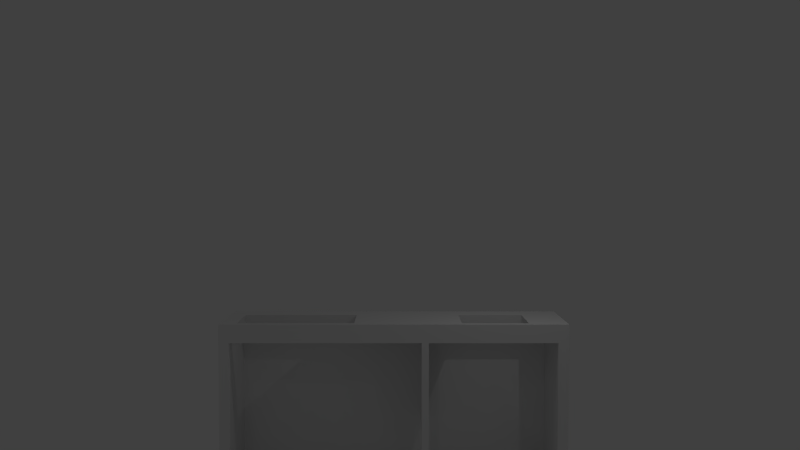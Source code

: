 # Source: apartment.blend  (saved by Blender 2.71.0; exported with 4.5.12 LTS)
import bpy
from mathutils import Matrix  # noqa: F401  (used for matrix-valued properties, if any)

bpy.ops.wm.read_factory_settings(use_empty=True)
scene = bpy.context.scene
scene.name = 'Scene'

# ---- collections
col_collection_1 = bpy.data.collections.new('Collection 1'); scene.collection.children.link(col_collection_1)

# ---- materials (node trees are filled in below, after node groups)
mat_tilefloor = bpy.data.materials.new('TileFloor')
mat_tilefloor.alpha_threshold = 0.0
mat_tilefloor.use_transparent_shadow = False
mat_tilefloor.roughness = 0.5
mat_tilefloor.line_color = (0.0, 0.0, 0.0, 1.0)
mat_wall = bpy.data.materials.new('Wall')
mat_wall.alpha_threshold = 0.0
mat_wall.use_transparent_shadow = False
mat_wall.roughness = 0.5
mat_wall.line_color = (0.0, 0.0, 0.0, 1.0)
mat_woodenfloor = bpy.data.materials.new('WoodenFloor')
mat_woodenfloor.alpha_threshold = 0.0
mat_woodenfloor.use_transparent_shadow = False
mat_woodenfloor.roughness = 0.5
mat_woodenfloor.line_color = (0.0, 0.0, 0.0, 1.0)
mat_bathroomfloor = bpy.data.materials.new('BathroomFloor')
mat_bathroomfloor.alpha_threshold = 0.0
mat_bathroomfloor.use_transparent_shadow = False
mat_bathroomfloor.roughness = 0.5
mat_bathroomfloor.line_color = (0.0, 0.0, 0.0, 1.0)
mat_bathroomwal = bpy.data.materials.new('BathroomWal')
mat_bathroomwal.alpha_threshold = 0.0
mat_bathroomwal.use_transparent_shadow = False
mat_bathroomwal.roughness = 0.5
mat_bathroomwal.line_color = (0.0, 0.0, 0.0, 1.0)

# ---- material node trees

# ---- world
world_world = bpy.data.worlds.new('World'); scene.world = world_world
world_world.color = (0.05088, 0.05088, 0.05088)
world_world.use_sun_shadow = False
world_world.sun_shadow_jitter_overblur = 0.0
world_world.cycles.sampling_method = 'MANUAL'
world_world.cycles.sample_map_resolution = 256

# ---- cameras
cam_camera = bpy.data.cameras.new('Camera')
cam_camera.clip_end = 100.0
cam_camera.lens = 35.0
cam_camera.sensor_width = 32.0
cam_camera.sensor_height = 18.0
cam_camera.ortho_scale = 7.314
cam_camera.dof.focus_distance = 0.0
cam_camera.dof.aperture_fstop = 128.0

# ---- lights
light_lamp = bpy.data.lights.new('Lamp', 'POINT')
light_lamp.transmission_factor = 0.0
light_lamp.cutoff_distance = 30.0
light_lamp.energy = 100.0
light_lamp.shadow_buffer_clip_start = 1.001
light_lamp.shadow_soft_size = 0.1
light_lamp.shadow_maximum_resolution = 0.006
light_lamp.use_absolute_resolution = True
light_lamp.cycles.use_multiple_importance_sampling = False

# ---- meshes
me_cube_002 = bpy.data.meshes.new('Cube.002')
me_cube_002.from_pydata([(-1.0, -1.0, -1.0), (-1.0, 1.0, -1.0), (1.0, 1.0, -1.0), (1.0, -1.0, -1.0), (-1.0, -1.0, 1.0), (-1.0, 1.0, 1.0), (1.0, 1.0, 1.0), (1.0, -1.0, 1.0)], [], [(4, 5, 1, 0), (5, 6, 2, 1), (6, 7, 3, 2), (7, 4, 0, 3), (0, 1, 2, 3), (7, 6, 5, 4)])
me_cube_002.use_remesh_preserve_volume = False
me_cube_002.use_remesh_preserve_attributes = False
me_cube_002.use_mirror_vertex_groups = False
me_cube_002.update()
me_cube_001 = bpy.data.meshes.new('Cube.001')
me_cube_001.from_pydata([(-0.5, 6.764, -0.5), (1.189, 6.764, -0.5), (-0.5, 6.764, 0.5), (-0.5, 7.917, -0.5), (1.189, 7.917, -0.5), (-0.5, 7.917, 0.5), (1.189, 7.917, 0.5), (-0.5, 9.022, -0.5), (1.189, 9.022, -0.5), (-0.5, 9.022, 0.5), (1.189, 9.022, 0.5), (-0.5, 9.869, -0.5), (1.189, 9.869, -0.5), (1.189, 9.869, 0.5), (-0.5, 10.69, -0.5), (1.189, 10.69, -0.5), (2.337, 6.764, -0.5), (2.337, 6.764, 0.5), (2.337, 7.917, -0.5), (2.337, 7.917, 0.5), (2.337, 9.022, -0.5), (2.337, 9.022, 0.5), (2.337, 9.869, -0.5), (2.337, 9.869, 0.5), (2.337, 10.69, -0.5), (3.988, 6.764, -0.5), (3.988, 7.917, -0.5), (3.988, 9.022, -0.5), (3.988, 9.022, 0.5), (3.988, 9.869, -0.5), (3.988, 9.869, 0.5), (3.988, 10.69, -0.5), (4.347, 6.764, -0.5), (4.347, 6.764, 0.5), (4.347, 7.917, -0.5), (4.347, 9.022, -0.5), (4.347, 9.869, -0.5), (4.347, 9.869, 0.5), (4.347, 10.69, -0.5), (4.347, 10.69, 0.5), (8.028, 6.764, -0.5), (8.028, 7.917, -0.5), (8.028, 7.917, 0.5), (8.028, 9.022, -0.5), (8.028, 9.022, 0.5), (8.028, 9.869, -0.5), (8.028, 9.869, 0.5), (8.028, 10.69, -0.5), (8.028, 10.69, 0.5), (-0.5, 6.362, -0.5), (1.189, 6.362, -0.5), (-0.5, 6.362, 0.5), (2.337, 6.362, -0.5), (2.337, 6.362, 0.5), (3.988, 6.362, -0.5), (4.347, 6.362, -0.5), (8.028, 6.362, -0.5), (-0.9115, 6.764, -0.5), (-0.9115, 7.917, -0.5), (-0.9115, 9.022, -0.5), (-0.9115, 9.022, 0.5), (-0.9115, 9.869, -0.5), (-0.9115, 6.362, -0.5), (-0.9115, 6.362, 0.5), (8.5, 6.764, -0.5), (8.5, 7.917, -0.5), (8.5, 9.022, -0.5), (8.5, 9.022, 0.5), (8.5, 9.869, -0.5), (8.5, 9.869, 0.5), (8.5, 10.69, -0.5), (8.5, 10.69, 0.5), (8.5, 6.362, -0.5), (-0.5, 11.03, -0.5), (1.189, 11.03, -0.5), (2.337, 11.03, -0.5), (2.337, 11.03, 0.5), (3.988, 11.03, -0.5), (4.347, 11.03, -0.5), (8.028, 11.03, -0.5), (8.028, 11.03, 0.5), (8.5, 11.03, -0.5), (8.5, 11.03, 0.5), (3.451, 11.06, -0.5), (3.81, 11.06, -0.5), (8.016, 11.06, -0.5), (8.016, 11.06, 0.5), (8.487, 11.06, -0.5), (8.487, 11.06, 0.5), (2.026, 10.69, -0.5), (2.026, 9.869, -0.5), (2.026, 9.869, 0.5), (2.026, 9.022, 0.5), (2.026, 9.022, -0.5), (2.026, 7.917, 0.5), (2.026, 7.917, -0.5), (2.026, 6.764, -0.5), (2.026, 6.362, -0.5), (2.026, 6.362, 0.5), (2.026, 11.03, -0.5), (-0.9597, 10.69, -0.5), (-0.9597, 10.69, 0.5), (-0.9597, 11.03, -0.5), (-6.168, 10.69, -0.5), (-6.168, 11.03, -0.5), (-6.446, 10.69, -0.5), (-6.446, 10.69, 0.5), (-6.446, 11.03, -0.5), (-6.892, 10.69, -0.5), (-6.892, 10.69, 0.5), (-6.892, 11.03, -0.5), (-0.5, 11.38, -0.5), (1.189, 11.38, -0.5), (-0.5, 11.38, 0.5), (1.189, 11.38, 0.5), (2.337, 11.38, -0.5), (2.337, 11.38, 0.5), (3.451, 11.38, -0.5), (3.451, 11.38, 0.5), (3.81, 11.38, -0.5), (3.81, 11.38, 0.5), (8.016, 11.38, -0.5), (8.016, 11.38, 0.5), (8.487, 11.38, -0.5), (8.487, 11.38, 0.5), (2.026, 11.38, -0.5), (2.026, 11.38, 0.5), (-0.9597, 11.38, -0.5), (-0.9597, 11.38, 0.5), (-6.168, 11.38, -0.5), (-6.168, 11.38, 0.5), (-6.446, 11.38, -0.5), (-6.446, 11.38, 0.5), (-6.892, 11.38, -0.5), (-0.5, 11.83, -0.5), (1.189, 11.83, -0.5), (-0.5, 11.83, 0.5), (1.189, 11.83, 0.5), (2.337, 11.83, -0.5), (2.337, 11.83, 0.5), (3.451, 11.83, -0.5), (3.451, 11.83, 0.5), (3.81, 11.83, -0.5), (3.81, 11.83, 0.5), (8.016, 11.83, -0.5), (8.016, 11.83, 0.5), (-0.9115, 11.83, -0.5), (8.487, 11.83, -0.5), (8.487, 11.83, 0.5), (2.026, 11.83, -0.5), (2.026, 11.83, 0.5), (-0.9597, 11.83, -0.5), (-0.9597, 11.83, 0.5), (-6.168, 11.83, -0.5), (-6.168, 11.83, 0.5), (-6.446, 11.83, -0.5), (-6.446, 11.83, 0.5), (-6.892, 11.83, -0.5), (-6.892, 11.83, 0.5), (-0.5, 13.91, -0.5), (1.189, 13.91, -0.5), (-0.5, 13.91, 0.5), (1.189, 13.91, 0.5), (2.337, 13.91, -0.5), (2.337, 13.91, 0.5), (3.451, 13.91, -0.5), (3.451, 13.91, 0.5), (3.81, 13.91, -0.5), (3.81, 13.91, 0.5), (8.016, 13.91, -0.5), (8.016, 13.91, 0.5), (-0.9115, 13.91, -0.5), (8.487, 13.91, -0.5), (8.487, 13.91, 0.5), (2.026, 13.91, -0.5), (2.026, 13.91, 0.5), (-0.9597, 13.91, -0.5), (-0.9597, 13.91, 0.5), (-6.168, 13.91, -0.5), (-6.168, 13.91, 0.5), (-6.446, 13.91, -0.5), (-6.446, 13.91, 0.5), (-6.892, 13.91, -0.5), (-6.892, 13.91, 0.5), (-0.5, 17.97, -0.5), (1.189, 17.97, -0.5), (-0.5, 17.97, 0.5), (1.189, 17.97, 0.5), (2.337, 17.97, -0.5), (2.337, 17.97, 0.5), (3.451, 17.97, -0.5), (3.451, 17.97, 0.5), (3.81, 17.97, -0.5), (3.81, 17.97, 0.5), (8.016, 17.97, -0.5), (8.016, 17.97, 0.5), (-0.9115, 17.97, -0.5), (8.487, 17.97, -0.5), (8.487, 17.97, 0.5), (2.026, 17.97, -0.5), (2.026, 17.97, 0.5), (-0.9597, 17.97, -0.5), (-6.168, 17.97, -0.5), (-6.168, 17.97, 0.5), (-6.446, 17.97, -0.5), (-6.446, 17.97, 0.5), (-6.892, 17.97, -0.5), (-6.892, 17.97, 0.5), (-0.5, 18.3, -0.5), (1.189, 18.3, -0.5), (2.337, 18.3, -0.5), (3.451, 18.3, -0.5), (3.81, 18.3, -0.5), (8.016, 18.3, -0.5), (-0.9115, 18.3, -0.5), (8.487, 18.3, -0.5), (8.487, 18.3, 0.5), (2.026, 18.3, -0.5), (-0.9597, 18.3, -0.5), (-6.168, 18.3, -0.5), (-6.446, 18.3, -0.5), (-6.892, 18.3, -0.5), (-6.892, 18.3, 0.5), (-0.5, 18.79, -0.5), (1.189, 18.79, -0.5), (-0.5, 18.79, 0.5), (1.189, 18.79, 0.5), (2.337, 18.79, -0.5), (2.337, 18.79, 0.5), (3.451, 18.79, -0.5), (3.451, 18.79, 0.5), (3.81, 18.79, -0.5), (3.81, 18.79, 0.5), (8.016, 18.79, -0.5), (8.016, 18.79, 0.5), (-0.9115, 18.79, 0.5), (8.487, 18.79, -0.5), (8.487, 18.79, 0.5), (2.026, 18.79, -0.5), (2.026, 18.79, 0.5), (-0.9597, 18.79, -0.5), (-0.9597, 18.79, 0.5), (-6.168, 18.79, -0.5), (-6.168, 18.79, 0.5), (-6.446, 18.79, -0.5), (-6.446, 18.79, 0.5), (-6.892, 18.79, -0.5), (-6.892, 18.79, 0.5), (1.189, 6.764, 0.5), (-0.5, 9.869, 0.5), (-0.5, 10.69, 0.5), (1.189, 10.69, 0.5), (2.337, 10.69, 0.5), (3.988, 6.764, 0.5), (3.988, 7.917, 0.5), (3.988, 10.69, 0.5), (4.347, 7.917, 0.5), (4.347, 9.022, 0.5), (8.028, 6.764, 0.5), (1.189, 6.362, 0.5), (3.988, 6.362, 0.5), (4.347, 6.362, 0.5), (8.028, 6.362, 0.5), (-0.9115, 6.764, 0.5), (-0.9115, 7.917, 0.5), (-0.9115, 9.869, 0.5), (8.5, 6.764, 0.5), (8.5, 7.917, 0.5), (8.5, 6.362, 0.5), (-0.5, 11.03, 0.5), (1.189, 11.03, 0.5), (3.988, 11.03, 0.5), (4.347, 11.03, 0.5), (3.451, 11.06, 0.5), (3.81, 11.06, 0.5), (2.026, 10.69, 0.5), (2.026, 6.764, 0.5), (2.026, 11.03, 0.5), (-0.9597, 11.03, 0.5), (-6.168, 10.69, 0.5), (-6.168, 11.03, 0.5), (-6.446, 11.03, 0.5), (-6.892, 11.03, 0.5), (2.337, 11.38, 0.5), (3.451, 11.38, 0.5), (3.81, 11.38, 0.5), (8.016, 11.38, 0.5), (-6.892, 11.38, 0.5), (2.337, 11.83, 0.5), (8.016, 11.83, 0.5), (8.487, 11.83, 0.5), (2.026, 11.83, 0.5), (-6.446, 11.83, 0.5), (-6.892, 11.83, 0.5), (2.337, 13.91, 0.5), (8.016, 13.91, 0.5), (8.487, 13.91, 0.5), (2.026, 13.91, 0.5), (-6.446, 13.91, 0.5), (-6.892, 13.91, 0.5), (-0.5, 17.97, 0.5), (1.189, 17.97, 0.5), (2.337, 17.97, 0.5), (3.451, 17.97, 0.5), (3.81, 17.97, 0.5), (8.016, 17.97, 0.5), (8.487, 17.97, 0.5), (2.026, 17.97, 0.5), (-0.9597, 17.97, 0.5), (-6.168, 17.97, 0.5), (-6.446, 17.97, 0.5), (-6.892, 17.97, 0.5), (2.337, 10.69, 19.67), (2.337, 6.764, 19.67), (1.189, 10.69, 19.67), (-0.5, 10.69, 19.67), (-0.5, 9.869, 19.67), (-0.5, 9.022, 19.67), (8.487, 18.3, 0.5), (-0.5, 7.917, 19.67), (1.189, 6.764, 19.67), (-0.5, 6.764, 19.67), (-6.892, 18.3, 0.5), (-0.5, 18.79, 0.5), (1.189, 18.79, 0.5), (2.337, 18.79, 0.5), (3.451, 18.79, 0.5), (3.81, 18.79, 0.5), (8.016, 18.79, 0.5), (8.487, 18.79, 0.5), (2.026, 18.79, 0.5), (-0.9597, 18.79, 0.5), (-6.168, 18.79, 0.5), (-6.446, 18.79, 0.5), (-6.892, 18.79, 0.5), (-0.5, 6.764, 6.045), (1.189, 6.764, 6.045), (-0.5, 7.917, 6.045), (-0.5, 9.022, 6.045), (-0.5, 9.869, 6.045), (-0.5, 10.69, 6.045), (1.189, 10.69, 6.045), (2.337, 6.764, 6.045), (2.337, 10.69, 6.045), (3.988, 6.764, 6.045), (3.988, 7.917, 6.045), (3.988, 9.869, 6.045), (3.988, 10.69, 6.045), (4.347, 6.764, 6.045), (4.347, 7.917, 6.045), (4.347, 9.869, 6.045), (4.347, 10.69, 6.045), (8.028, 6.764, 6.045), (8.028, 7.917, 6.045), (8.028, 9.022, 6.045), (8.028, 9.869, 6.045), (8.028, 10.69, 6.045), (-0.5, 6.362, 6.045), (1.189, 6.362, 6.045), (2.337, 6.362, 6.045), (3.988, 6.362, 6.045), (4.347, 6.362, 6.045), (8.028, 6.362, 6.045), (-0.9115, 6.764, 6.045), (-0.9115, 7.917, 6.045), (-0.9115, 9.022, 6.045), (-0.9115, 9.869, 6.045), (-0.9115, 6.362, 6.045), (8.5, 6.764, 6.045), (8.5, 7.917, 6.045), (8.5, 9.022, 6.045), (8.5, 9.869, 6.045), (8.5, 10.69, 6.045), (8.5, 6.362, 6.045), (-0.5, 11.03, 6.045), (1.189, 11.03, 6.045), (2.337, 11.03, 6.045), (3.988, 11.03, 6.045), (4.347, 11.03, 6.045), (8.028, 11.03, 6.045), (8.5, 11.03, 6.045), (3.451, 11.06, 6.045), (3.81, 11.06, 6.045), (8.016, 11.06, 6.045), (8.487, 11.06, 6.045), (2.026, 10.69, 6.045), (2.026, 6.764, 6.045), (2.026, 6.362, 6.045), (2.026, 11.03, 6.045), (-0.9597, 10.69, 6.045), (-0.9597, 11.03, 6.045), (-6.168, 10.69, 6.045), (-6.168, 11.03, 6.045), (-6.446, 10.69, 6.045), (-6.446, 11.03, 6.045), (-6.892, 10.69, 6.045), (-6.892, 11.03, 6.045), (2.337, 11.38, 6.045), (3.451, 11.38, 6.045), (3.81, 11.38, 6.045), (8.016, 11.38, 6.045), (8.487, 11.38, 6.045), (2.026, 11.38, 6.045), (-6.446, 11.38, 6.045), (-6.892, 11.38, 6.045), (2.337, 11.83, 6.045), (8.016, 11.83, 6.045), (8.487, 11.83, 6.045), (2.026, 11.83, 6.045), (-6.446, 11.83, 6.045), (-6.892, 11.83, 6.045), (2.337, 13.91, 6.045), (8.016, 13.91, 6.045), (8.487, 13.91, 6.045), (2.026, 13.91, 6.045), (-6.446, 13.91, 6.045), (-6.892, 13.91, 6.045), (-0.5, 17.97, 6.045), (1.189, 17.97, 6.045), (2.337, 17.97, 6.045), (3.451, 17.97, 6.045), (3.81, 17.97, 6.045), (8.016, 17.97, 6.045), (8.487, 17.97, 6.045), (2.026, 17.97, 6.045), (-0.9597, 17.97, 6.045), (-6.168, 17.97, 6.045), (-6.446, 17.97, 6.045), (-6.892, 17.97, 6.045), (8.487, 18.3, 6.045), (-6.892, 18.3, 6.045), (-0.5, 18.79, 6.045), (1.189, 18.79, 6.045), (2.337, 18.79, 6.045), (3.451, 18.79, 6.045), (3.81, 18.79, 6.045), (8.016, 18.79, 6.045), (8.487, 18.79, 6.045), (2.026, 18.79, 6.045), (-0.9597, 18.79, 6.045), (-6.168, 18.79, 6.045), (-6.446, 18.79, 6.045), (-6.892, 18.79, 6.045), (3.988, 6.764, 19.67), (3.988, 7.917, 19.67), (3.988, 9.022, 19.67), (3.988, 9.869, 19.67), (3.988, 10.69, 19.67), (4.347, 6.764, 19.67), (4.347, 7.917, 19.67), (4.347, 9.022, 19.67), (4.347, 9.869, 19.67), (4.347, 10.69, 19.67), (8.028, 6.764, 19.67), (8.028, 7.917, 19.67), (8.028, 9.022, 19.67), (8.028, 9.869, 19.67), (8.028, 10.69, 19.67), (-0.5, 6.362, 19.67), (1.189, 6.362, 19.67), (2.337, 6.362, 19.67), (3.988, 6.362, 19.67), (4.347, 6.362, 19.67), (8.028, 6.362, 19.67), (-0.9115, 6.764, 19.67), (-0.9115, 7.917, 19.67), (-0.9115, 9.022, 19.67), (-0.9115, 9.869, 19.67), (-0.9115, 6.362, 19.67), (8.5, 6.764, 19.67), (8.5, 7.917, 19.67), (8.5, 9.022, 19.67), (8.5, 9.869, 19.67), (8.5, 10.69, 19.67), (8.5, 6.362, 19.67), (-0.5, 11.03, 19.67), (1.189, 11.03, 19.67), (2.337, 11.03, 19.67), (3.988, 11.03, 19.67), (4.347, 11.03, 19.67), (8.028, 11.03, 19.67), (8.5, 11.03, 19.67), (3.451, 11.06, 19.67), (3.81, 11.06, 19.67), (8.016, 11.06, 19.67), (8.487, 11.06, 19.67), (2.026, 10.69, 19.67), (2.026, 6.764, 19.67), (2.026, 6.362, 19.67), (2.026, 11.03, 19.67), (-0.9597, 10.69, 19.67), (-0.9597, 11.03, 19.67), (-6.168, 10.69, 19.67), (-6.168, 11.03, 19.67), (-6.446, 10.69, 19.67), (-6.446, 11.03, 19.67), (-6.892, 10.69, 19.67), (-6.892, 11.03, 19.67), (2.337, 11.38, 19.67), (3.451, 11.38, 19.67), (3.81, 11.38, 19.67), (8.016, 11.38, 19.67), (8.487, 11.38, 19.67), (2.026, 11.38, 19.67), (-6.446, 11.38, 19.67), (-6.892, 11.38, 19.67), (2.337, 11.83, 19.67), (8.016, 11.83, 19.67), (8.487, 11.83, 19.67), (2.026, 11.83, 19.67), (-6.446, 11.83, 19.67), (-6.892, 11.83, 19.67), (2.337, 13.91, 19.67), (8.016, 13.91, 19.67), (8.487, 13.91, 19.67), (2.026, 13.91, 19.67), (-6.446, 13.91, 19.67), (-6.892, 13.91, 19.67), (-0.5, 17.97, 19.67), (1.189, 17.97, 19.67), (2.337, 17.97, 19.67), (3.451, 17.97, 19.67), (3.81, 17.97, 19.67), (8.016, 17.97, 19.67), (8.487, 17.97, 19.67), (2.026, 17.97, 19.67), (-0.9597, 17.97, 19.67), (-6.168, 17.97, 19.67), (-6.446, 17.97, 19.67), (-6.892, 17.97, 19.67), (8.487, 18.3, 19.67), (-6.892, 18.3, 19.67), (-0.5, 18.79, 19.67), (1.189, 18.79, 19.67), (2.337, 18.79, 19.67), (3.451, 18.79, 19.67), (3.81, 18.79, 19.67), (8.016, 18.79, 19.67), (8.487, 18.79, 19.67), (2.026, 18.79, 19.67), (-0.9597, 18.79, 19.67), (-6.168, 18.79, 19.67), (-6.446, 18.79, 19.67), (-6.892, 18.79, 19.67), (2.337, 10.69, 21.74), (2.337, 6.764, 21.74), (1.189, 10.69, 21.74), (-0.5, 10.69, 21.74), (-0.5, 9.869, 21.74), (-0.5, 9.022, 21.74), (-0.5, 7.917, 21.74), (1.189, 6.764, 21.74), (-0.5, 6.764, 21.74), (3.988, 6.764, 21.74), (3.988, 7.917, 21.74), (3.988, 9.022, 21.74), (3.988, 9.869, 21.74), (3.988, 10.69, 21.74), (4.347, 6.764, 21.74), (4.347, 7.917, 21.74), (4.347, 9.022, 21.74), (4.347, 9.869, 21.74), (4.347, 10.69, 21.74), (8.028, 6.764, 21.74), (8.028, 7.917, 21.74), (8.028, 9.022, 21.74), (8.028, 9.869, 21.74), (8.028, 10.69, 21.74), (-0.5, 6.362, 21.74), (1.189, 6.362, 21.74), (2.337, 6.362, 21.74), (3.988, 6.362, 21.74), (4.347, 6.362, 21.74), (8.028, 6.362, 21.74), (-0.9115, 6.764, 21.74), (-0.9115, 7.917, 21.74), (-0.9115, 9.022, 21.74), (-0.9115, 9.869, 21.74), (-0.9115, 6.362, 21.74), (8.5, 6.764, 21.74), (8.5, 7.917, 21.74), (8.5, 9.022, 21.74), (8.5, 9.869, 21.74), (8.5, 10.69, 21.74), (8.5, 6.362, 21.74), (-0.5, 11.03, 21.74), (1.189, 11.03, 21.74), (2.337, 11.03, 21.74), (3.988, 11.03, 21.74), (4.347, 11.03, 21.74), (8.028, 11.03, 21.74), (8.5, 11.03, 21.74), (3.451, 11.06, 21.74), (3.81, 11.06, 21.74), (8.016, 11.06, 21.74), (8.487, 11.06, 21.74), (2.026, 10.69, 21.74), (2.026, 6.764, 21.74), (2.026, 6.362, 21.74), (2.026, 11.03, 21.74), (-0.9597, 10.69, 21.74), (-0.9597, 11.03, 21.74), (-6.168, 10.69, 21.74), (-6.168, 11.03, 21.74), (-6.446, 10.69, 21.74), (-6.446, 11.03, 21.74), (-6.892, 10.69, 21.74), (-6.892, 11.03, 21.74), (2.337, 11.38, 21.74), (3.451, 11.38, 21.74), (3.81, 11.38, 21.74), (8.016, 11.38, 21.74), (8.487, 11.38, 21.74), (2.026, 11.38, 21.74), (-6.446, 11.38, 21.74), (-6.892, 11.38, 21.74), (2.337, 11.83, 21.74), (8.016, 11.83, 21.74), (8.487, 11.83, 21.74), (2.026, 11.83, 21.74), (-6.446, 11.83, 21.74), (-6.892, 11.83, 21.74), (2.337, 13.91, 21.74), (8.016, 13.91, 21.74), (8.487, 13.91, 21.74), (2.026, 13.91, 21.74), (-6.446, 13.91, 21.74), (-6.892, 13.91, 21.74), (-0.5, 17.97, 21.74), (1.189, 17.97, 21.74), (2.337, 17.97, 21.74), (3.451, 17.97, 21.74), (3.81, 17.97, 21.74), (8.016, 17.97, 21.74), (8.487, 17.97, 21.74), (2.026, 17.97, 21.74), (-0.9597, 17.97, 21.74), (-6.168, 17.97, 21.74), (-6.446, 17.97, 21.74), (-6.892, 17.97, 21.74), (-0.5, 18.3, 21.74), (1.189, 18.3, 21.74), (2.337, 18.3, 21.74), (3.451, 18.3, 21.74), (3.81, 18.3, 21.74), (8.016, 18.3, 21.74), (8.487, 18.3, 21.74), (2.026, 18.3, 21.74), (-0.9597, 18.3, 21.74), (-6.168, 18.3, 21.74), (-6.446, 18.3, 21.74), (-6.892, 18.3, 21.74), (-0.5, 18.79, 21.74), (1.189, 18.79, 21.74), (2.337, 18.79, 21.74), (3.451, 18.79, 21.74), (3.81, 18.79, 21.74), (8.016, 18.79, 21.74), (8.487, 18.79, 21.74), (2.026, 18.79, 21.74), (-0.9597, 18.79, 21.74), (-6.168, 18.79, 21.74), (-6.446, 18.79, 21.74), (-6.892, 18.79, 21.74), (7.318, 10.69, -0.5), (7.318, 9.869, -0.5), (7.318, 9.869, 0.5), (7.318, 9.022, 0.5), (7.318, 9.022, -0.5), (7.318, 7.917, 0.5), (7.318, 7.917, -0.5), (7.318, 6.764, -0.5), (7.318, 6.362, -0.5), (7.318, 11.03, -0.5), (7.318, 11.03, 0.5), (6.768, 11.06, -0.5), (6.768, 11.38, -0.5), (6.768, 11.38, 0.5), (6.768, 11.83, -0.5), (6.768, 11.83, 0.5), (6.768, 13.91, -0.5), (6.768, 13.91, 0.5), (6.768, 17.97, -0.5), (6.768, 17.97, 0.5), (6.768, 18.3, -0.5), (6.768, 18.79, -0.5), (6.768, 18.79, 0.5), (7.318, 10.69, 0.5), (7.318, 6.764, 0.5), (7.318, 6.362, 0.5), (6.768, 11.06, 0.5), (6.768, 11.38, 0.5), (6.768, 17.97, 0.5), (6.768, 18.79, 0.5), (7.318, 10.69, 6.045), (7.318, 6.764, 6.045), (7.318, 6.362, 6.045), (7.318, 11.03, 6.045), (6.768, 11.06, 6.045), (6.768, 11.38, 6.045), (6.768, 17.97, 6.045), (6.768, 18.79, 6.045), (7.318, 10.69, 19.67), (7.318, 6.764, 19.67), (7.318, 6.362, 19.67), (7.318, 11.03, 19.67), (6.768, 11.06, 19.67), (6.768, 11.38, 19.67), (6.768, 17.97, 19.67), (6.768, 18.79, 19.67), (7.318, 10.69, 21.74), (7.318, 6.764, 21.74), (7.318, 6.362, 21.74), (7.318, 11.03, 21.74), (6.768, 11.06, 21.74), (6.768, 11.38, 21.74), (6.768, 17.97, 21.74), (6.768, 18.3, 21.74), (6.768, 18.79, 21.74)], [], [(93, 90, 22, 20), (25, 32, 55, 54), (4, 3, 7, 8), (91, 92, 21, 23), (8, 7, 11, 12), (686, 232, 327, 693), (5, 6, 10, 9), (12, 11, 14, 15), (90, 89, 24, 22), (49, 51, 63, 62), (0, 49, 62, 57), (20, 22, 29, 27), (23, 21, 28, 30), (22, 24, 31, 29), (92, 94, 19, 21), (95, 93, 20, 18), (27, 29, 36, 35), (145, 122, 286, 289), (29, 31, 38, 36), (18, 20, 27, 26), (43, 45, 68, 66), (668, 665, 45, 43), (666, 667, 44, 46), (665, 664, 47, 45), (26, 27, 35, 34), (671, 40, 56, 672), (148, 173, 296, 290), (45, 47, 70, 68), (198, 216, 318, 306), (667, 669, 42, 44), (670, 668, 43, 41), (98, 97, 52, 53), (16, 25, 54, 52), (96, 16, 52, 97), (0, 1, 50, 49), (170, 145, 289, 295), (189, 191, 303, 302), (11, 7, 59, 61), (7, 3, 58, 59), (232, 230, 326, 327), (67, 66, 68, 69), (69, 68, 70, 71), (41, 43, 66, 65), (56, 40, 64, 72), (81, 79, 85, 87), (673, 78, 84, 675), (15, 14, 73, 74), (228, 239, 330, 325), (664, 38, 78, 673), (38, 31, 77, 78), (70, 47, 79, 81), (31, 24, 75, 77), (71, 70, 81, 82), (89, 15, 74, 99), (675, 84, 119, 676), (78, 77, 83, 84), (82, 81, 87, 88), (8, 12, 90, 93), (13, 10, 92, 91), (12, 15, 89, 90), (10, 6, 94, 92), (4, 8, 93, 95), (1, 96, 97, 50), (24, 89, 99, 75), (102, 100, 103, 104), (207, 183, 299, 311), (205, 203, 309, 310), (104, 103, 105, 107), (105, 106, 109, 108), (107, 105, 108, 110), (245, 247, 334, 333), (117, 115, 138, 140), (127, 129, 153, 151), (123, 121, 144, 147), (118, 120, 143, 141), (132, 130, 154, 156), (676, 119, 142, 678), (114, 126, 150, 137), (87, 85, 121, 123), (677, 120, 285, 691), (183, 158, 293, 299), (84, 83, 117, 119), (88, 87, 123, 124), (140, 138, 163, 165), (134, 146, 171, 159), (151, 153, 178, 176), (147, 144, 169, 172), (141, 143, 168, 166), (156, 154, 179, 181), (678, 142, 167, 680), (137, 150, 175, 162), (157, 158, 183, 182), (181, 205, 310, 298), (677, 122, 145, 679), (129, 131, 155, 153), (115, 125, 149, 138), (125, 112, 135, 149), (119, 117, 140, 142), (124, 123, 147, 148), (130, 128, 152, 154), (116, 118, 141, 139), (112, 111, 134, 135), (131, 133, 157, 155), (113, 114, 137, 136), (164, 166, 191, 189), (235, 240, 241), (173, 172, 197, 198), (167, 165, 190, 192), (174, 160, 185, 199), (163, 174, 199, 188), (178, 180, 204, 202), (681, 170, 195, 683), (679, 145, 170, 681), (153, 155, 180, 178), (138, 149, 174, 163), (149, 135, 160, 174), (142, 140, 165, 167), (148, 147, 172, 173), (154, 152, 177, 179), (139, 141, 166, 164), (146, 151, 176, 171), (135, 134, 159, 160), (155, 157, 182, 180), (136, 137, 162, 161), (682, 192, 212, 684), (230, 228, 325, 326), (206, 207, 222, 221), (204, 206, 221, 220), (185, 184, 208, 209), (196, 201, 218, 214), (171, 176, 201, 196), (160, 159, 184, 185), (180, 182, 206, 204), (161, 162, 187, 186), (182, 183, 207, 206), (162, 175, 200, 187), (680, 167, 192, 682), (181, 179, 203, 205), (166, 168, 193, 191), (172, 169, 194, 197), (176, 178, 202, 201), (159, 171, 196, 184), (165, 163, 188, 190), (210, 217, 238, 227), (219, 220, 244, 242), (186, 187, 301, 300), (211, 210, 227, 229), (218, 219, 242, 240), (215, 213, 233, 236), (197, 194, 213, 215), (201, 202, 219, 218), (184, 196, 214, 208), (190, 188, 210, 211), (225, 223, 240, 235), (116, 139, 288, 283), (243, 245, 333, 332), (202, 204, 220, 219), (188, 199, 217, 210), (199, 185, 209, 217), (192, 190, 211, 212), (198, 197, 215, 216), (238, 239, 228, 227), (225, 226, 224, 223), (227, 228, 230, 229), (229, 230, 232, 231), (685, 686, 234, 233), (233, 234, 237, 236), (224, 226, 239, 238), (241, 240, 242, 243), (243, 242, 244, 245), (245, 244, 246, 247), (217, 209, 224, 238), (212, 211, 229, 231), (216, 215, 236, 237), (164, 189, 302, 294), (120, 118, 284, 285), (175, 150, 291, 297), (209, 208, 223, 224), (220, 221, 246, 244), (221, 222, 247, 246), (684, 212, 231, 685), (532, 540, 660, 652), (414, 297, 294, 411, 512, 515), (331, 332, 440, 439), (276, 248, 336, 386), (295, 289, 406, 412), (280, 281, 394, 392), (252, 255, 347, 343), (285, 284, 398, 399), (322, 311, 428, 430), (268, 266, 368, 373), (325, 330, 438, 433), (249, 250, 340, 339), (272, 271, 377, 378), (305, 295, 412, 422), (284, 283, 397, 398), (292, 298, 415, 409), (296, 306, 423, 413), (689, 262, 362, 696), (431, 439, 540, 532), (329, 328, 436, 437), (278, 280, 392, 390), (260, 261, 361, 360), (273, 274, 382, 381), (693, 327, 435, 701), (277, 270, 375, 388), (311, 299, 416, 428), (327, 326, 434, 435), (307, 297, 414, 424), (298, 310, 427, 415), (334, 322, 430, 442), (326, 325, 433, 434), (294, 302, 419, 411), (251, 275, 385, 341), (318, 329, 437, 429), (692, 305, 422, 700), (293, 287, 404, 410), (324, 323, 431, 432), (200, 175, 297, 307), (191, 193, 304, 303), (222, 207, 311, 322), (216, 237, 329, 318), (239, 226, 324, 330), (237, 234, 328, 329), (118, 116, 283, 284), (247, 222, 322, 334), (173, 198, 306, 296), (241, 243, 332, 331), (323, 331, 439, 431), (683, 195, 305, 692), (226, 225, 323, 324), (195, 170, 295, 305), (139, 164, 294, 288), (156, 181, 298, 292), (187, 200, 307, 301), (700, 422, 523, 708), (410, 404, 505, 511), (432, 431, 532, 533), (367, 357, 458, 468), (401, 407, 508, 502), (695, 348, 448, 703), (420, 421, 522, 521), (366, 365, 466, 467), (408, 402, 503, 509), (438, 432, 533, 539), (350, 351, 452, 451), (376, 388, 489, 477), (427, 426, 527, 528), (337, 338, 317, 319), (406, 400, 501, 507), (356, 355, 456, 457), (419, 420, 521, 520), (365, 364, 465, 466), (397, 405, 506, 498), (423, 429, 530, 524), (387, 359, 460, 488), (371, 372, 473, 472), (372, 380, 481, 473), (417, 418, 519, 518), (449, 444, 445, 446, 451, 450), (342, 386, 487, 313), (370, 371, 472, 471), (416, 410, 511, 517), (441, 442, 543, 542), (355, 354, 455, 456), (418, 424, 525, 519), (694, 356, 457, 702), (385, 343, 312, 486), (336, 335, 321, 320), (369, 370, 471, 470), (506, 509, 515, 512), (440, 441, 542, 541), (362, 373, 474, 463), (391, 389, 490, 492), (407, 413, 514, 508), (699, 399, 500, 707), (449, 349, 256, 254, 345, 444), (380, 384, 485, 481), (225, 235, 331, 323), (288, 294, 297, 291), (354, 353, 454, 455), (386, 336, 320, 487), (412, 406, 507, 513), (403, 409, 510, 504), (383, 379, 480, 484), (392, 394, 495, 493), (343, 347, 447, 312), (697, 378, 479, 705), (399, 398, 499, 500), (430, 428, 529, 531), (691, 285, 399, 699), (290, 296, 413, 407), (262, 268, 373, 362), (332, 333, 441, 440), (408, 509, 506, 405, 288, 291), (275, 252, 343, 385), (301, 307, 424, 418), (333, 334, 442, 441), (299, 293, 410, 416), (309, 308, 425, 426), (300, 301, 418, 417), (306, 318, 429, 423), (283, 288, 405, 397), (302, 303, 420, 419), (289, 286, 400, 406), (310, 309, 426, 427), (330, 324, 432, 438), (303, 304, 421, 420), (506, 512, 622, 616), (540, 541, 661, 660), (455, 454, 564, 565), (487, 320, 551, 597), (513, 507, 617, 623), (504, 510, 620, 614), (484, 480, 590, 594), (493, 495, 605, 603), (312, 447, 557, 544), (705, 479, 589, 713), (500, 499, 609, 610), (531, 529, 639, 651), (474, 469, 579, 584), (534, 539, 659, 654), (316, 315, 547, 548), (479, 478, 588, 589), (523, 513, 623, 633), (499, 498, 608, 609), (510, 516, 626, 620), (478, 477, 587, 588), (514, 524, 634, 624), (704, 463, 573, 712), (496, 494, 604, 606), (443, 313, 545, 553), (706, 484, 594, 714), (485, 502, 612, 595), (538, 537, 657, 658), (491, 493, 603, 601), (315, 314, 546, 547), (476, 475, 585, 586), (461, 462, 572, 571), (447, 446, 556, 557), (482, 483, 593, 592), (709, 536, 656, 718), (489, 476, 586, 599), (529, 517, 627, 639), (460, 461, 571, 570), (536, 535, 655, 656), (525, 515, 625, 635), (317, 316, 548, 549), (516, 528, 638, 626), (543, 531, 651, 663), (459, 488, 598, 569), (497, 496, 606, 607), (446, 445, 555, 556), (464, 468, 578, 574), (535, 534, 654, 655), (512, 520, 630, 622), (314, 486, 596, 546), (530, 538, 658, 646), (458, 459, 569, 568), (494, 492, 602, 604), (708, 523, 633, 716), (511, 505, 615, 621), (533, 532, 652, 653), (468, 458, 568, 578), (502, 508, 618, 612), (703, 448, 558, 711), (393, 391, 492, 494), (357, 358, 459, 458), (429, 437, 538, 530), (341, 385, 486, 314), (411, 419, 520, 512), (434, 433, 534, 535), (363, 367, 468, 464), (396, 395, 496, 497), (358, 387, 488, 459), (442, 430, 531, 543), (415, 427, 528, 516), (338, 339, 316, 317), (424, 414, 515, 525), (435, 434, 535, 536), (359, 360, 461, 460), (428, 416, 517, 529), (388, 375, 476, 489), (421, 700, 701, 435), (381, 382, 483, 482), (347, 346, 446, 447), (360, 361, 462, 461), (270, 251, 341, 314, 476, 375), (251, 270, 269, 250), (390, 392, 493, 491), (437, 436, 537, 538), (384, 401, 502, 485), (214, 218, 240), (698, 383, 484, 706), (344, 342, 313, 443), (395, 393, 494, 496), (696, 362, 463, 704), (377, 376, 477, 478), (413, 423, 524, 514), (409, 415, 516, 510), (398, 397, 498, 499), (422, 412, 513, 523), (378, 377, 478, 479), (339, 340, 315, 316), (433, 438, 539, 534), (373, 368, 469, 474), (596, 544, 587, 599), (567, 583, 591, 590), (544, 557, 588, 587), (558, 553, 571, 572), (556, 555, 560, 561), (557, 556, 561, 562), (557, 562, 589, 588), (555, 554, 559, 560), (566, 565, 581, 582), (710, 567, 590, 713), (567, 566, 582, 583), (711, 558, 572, 712), (553, 545, 570, 571), (597, 551, 569, 598), (551, 552, 568, 569), (568, 552, 574, 578), (549, 548, 577, 576), (550, 549, 576, 575), (565, 564, 580, 581), (563, 573, 584, 579), (547, 546, 586, 585), (592, 593, 610, 609), (590, 591, 595, 594), (546, 596, 599, 586), (545, 597, 598, 570), (600, 601, 603, 602), (602, 603, 605, 604), (604, 605, 607, 606), (611, 612, 618, 617), (613, 608, 616, 619), (594, 595, 612, 611), (714, 594, 611, 715), (617, 618, 624, 623), (619, 616, 622, 625), (615, 614, 620, 621), (627, 626, 638, 639), (623, 624, 634, 633), (621, 620, 626, 627), (638, 637, 649, 650), (629, 635, 647, 641), (635, 630, 642, 647), (628, 629, 641, 640), (630, 631, 643, 642), (637, 636, 648, 649), (625, 622, 630, 635), (717, 645, 657, 718), (651, 650, 662, 663), (645, 646, 658, 657), (643, 644, 656, 655), (650, 649, 661, 662), (631, 632, 644, 643), (633, 634, 646, 645), (639, 638, 650, 651), (716, 633, 645, 717), (649, 648, 660, 661), (642, 643, 655, 654), (640, 641, 653, 652), (647, 642, 654, 659), (641, 647, 659, 653), (481, 485, 595, 591), (449, 450, 560, 559), (707, 500, 610, 715), (508, 514, 624, 618), (492, 490, 600, 602), (463, 474, 584, 573), (541, 542, 662, 661), (515, 509, 619, 625), (470, 471, 581, 580), (320, 321, 552, 551), (486, 312, 544, 596), (702, 457, 567, 710), (519, 525, 635, 629), (456, 455, 565, 566), (542, 543, 663, 662), (517, 511, 621, 627), (471, 472, 582, 581), (450, 451, 561, 560), (527, 526, 636, 637), (313, 487, 597, 545), (518, 519, 629, 628), (473, 481, 591, 583), (472, 473, 583, 582), (488, 460, 570, 598), (524, 530, 646, 634), (498, 506, 616, 608), (466, 465, 575, 576), (520, 521, 631, 630), (457, 456, 566, 567), (507, 501, 611, 617), (319, 317, 549, 550), (528, 527, 637, 638), (477, 489, 599, 587), (451, 452, 562, 561), (509, 503, 613, 619), (467, 466, 576, 577), (539, 533, 653, 659), (521, 522, 632, 631), (445, 444, 554, 555), (426, 425, 439, 440), (527, 426, 440, 541), (527, 541, 540, 526), (526, 540, 439, 425), (234, 686, 693, 328), (35, 36, 665, 668), (36, 38, 664, 665), (32, 671, 672, 55), (34, 35, 668, 670), (79, 673, 675, 85), (47, 664, 673, 79), (85, 675, 676, 121), (121, 676, 678, 144), (122, 677, 691, 286), (144, 678, 680, 169), (120, 677, 679, 143), (168, 681, 683, 193), (143, 679, 681, 168), (194, 682, 684, 213), (169, 680, 682, 194), (231, 232, 686, 685), (213, 684, 685, 233), (261, 689, 696, 361), (274, 690, 698, 382), (328, 693, 701, 436), (304, 692, 700, 421), (193, 683, 692, 304), (421, 435, 536, 522), (352, 695, 703, 453), (351, 694, 702, 452), (400, 699, 707, 501), (379, 697, 705, 480), (286, 691, 699, 400), (258, 688, 695, 352), (480, 705, 713, 590), (462, 704, 712, 572), (483, 706, 714, 593), (537, 709, 718, 657), (522, 708, 716, 632), (453, 703, 711, 563), (436, 701, 709, 537), (382, 698, 706, 483), (361, 696, 704, 462), (562, 710, 713, 589), (563, 711, 712, 573), (593, 714, 715, 610), (644, 717, 718, 656), (632, 716, 717, 644), (501, 707, 715, 611), (452, 702, 710, 562), (522, 536, 709, 708), (708, 709, 701, 700), (250, 269, 374, 475, 315, 340), (314, 315, 475, 476), (128, 113, 136, 152), (177, 161, 186, 308), (308, 186, 300), (152, 136, 161, 177), (208, 214, 240, 223), (548, 547, 600, 577), (600, 547, 585, 601), (636, 628, 640, 648), (648, 640, 652, 660), (235, 241, 331), (203, 308, 309), (308, 300, 417, 425), (179, 177, 308, 203), (425, 417, 518, 526), (526, 518, 628, 636), (554, 553, 558, 559), (552, 550, 575, 574), (564, 563, 579, 580), (607, 605, 614, 615), (599, 587, 608, 613), (587, 592, 609, 608), (14, 100, 102, 73), (1, 0, 3, 4), (2, 248, 6, 5), (14, 11, 61, 100), (9, 10, 13, 249), (275, 91, 23, 252), (249, 13, 251, 250), (252, 23, 30, 255), (94, 276, 17, 19), (96, 95, 18, 16), (21, 19, 254, 28), (19, 17, 253, 254), (16, 18, 26, 25), (687, 666, 46, 48), (25, 26, 34, 32), (262, 56, 72, 268), (669, 688, 258, 42), (671, 670, 41, 40), (259, 51, 49, 50), (53, 52, 54, 260), (260, 54, 55, 261), (689, 672, 56, 262), (57, 263, 264, 58), (58, 264, 60, 59), (59, 60, 265, 61), (61, 265, 101, 100), (263, 57, 62, 63), (3, 0, 57, 58), (64, 266, 268, 72), (266, 64, 65, 267), (267, 65, 66, 67), (40, 41, 65, 64), (77, 75, 83), (271, 272, 274, 273), (280, 278, 128, 130), (270, 277, 126, 114), (104, 107, 131, 129), (674, 80, 86, 690), (76, 271, 273), (251, 13, 91, 275), (6, 248, 276, 94), (1, 4, 95, 96), (259, 50, 97, 98), (158, 287, 293), (269, 270, 114, 113), (74, 73, 111, 112), (100, 101, 279, 103), (103, 279, 106, 105), (108, 109, 282, 110), (111, 127, 146, 134), (133, 287, 158, 157), (73, 102, 127, 111), (83, 75, 115, 117), (99, 74, 112, 125), (107, 110, 133, 131), (281, 280, 130, 132), (102, 104, 129, 127), (75, 99, 125, 115), (110, 282, 287, 133), (127, 151, 146), (150, 126, 291), (132, 156, 292), (266, 267, 369, 368), (44, 42, 353, 354), (132, 292, 409, 403), (33, 256, 349, 348), (86, 80, 379, 383), (42, 258, 352, 353), (674, 272, 378, 697), (126, 277, 388, 402), (271, 76, 376, 377), (109, 106, 393, 395), (253, 17, 342, 344), (690, 86, 383, 698), (88, 124, 401, 384), (255, 30, 346, 347), (53, 260, 360, 359), (287, 282, 396, 404), (9, 249, 339, 338), (259, 98, 387, 358), (282, 109, 395, 396), (76, 273, 381, 376), (263, 63, 367, 363), (51, 259, 358, 357), (106, 279, 391, 393), (281, 132, 403, 394), (101, 265, 366, 389), (277, 76, 376, 388), (63, 51, 357, 367), (124, 290, 407, 401), (124, 148, 290), (394, 403, 504, 495), (389, 366, 467, 490), (345, 344, 443, 444), (364, 363, 464, 465), (335, 337, 319, 321), (374, 390, 491, 475), (368, 369, 470, 469), (348, 349, 449, 448), (353, 352, 453, 454), (402, 388, 489, 503), (82, 88, 384, 380), (346, 30, 37, 350, 451, 446), (279, 101, 389, 391), (267, 67, 370, 369), (248, 2, 335, 336), (687, 48, 356, 694), (269, 278, 390, 374), (46, 44, 354, 355), (67, 69, 371, 370), (2, 5, 337, 335), (254, 256, 257, 37, 30, 28), (17, 276, 386, 342), (264, 263, 363, 364), (71, 82, 380, 372), (254, 253, 344, 345), (69, 71, 372, 371), (98, 53, 359, 387), (60, 264, 364, 365), (48, 46, 355, 356), (5, 9, 338, 337), (37, 39, 351, 350), (291, 126, 402, 408), (265, 60, 365, 366), (688, 33, 348, 695), (376, 381, 482, 477), (404, 396, 497, 505), (37, 257, 667, 666), (39, 37, 666, 687), (257, 256, 669, 667), (256, 33, 688, 669), (32, 34, 670, 671), (261, 55, 672, 689), (272, 674, 690, 274), (80, 674, 697, 379), (39, 687, 694, 351), (278, 269, 113, 128), (490, 467, 577, 600), (475, 491, 601, 585), (469, 470, 580, 579), (448, 449, 559, 558), (454, 453, 563, 564), (503, 489, 599, 613), (505, 497, 607, 615), (477, 482, 592, 587), (495, 504, 614, 605), (321, 319, 550, 552), (465, 464, 574, 575), (444, 443, 553, 554)])
me_cube_001.polygons.foreach_set('material_index', [0, 0, 0, 2, 0, 0, 2, 0, 0, 0, 0, 0, 2, 0, 2, 0, 0, 0, 0, 0, 0, 0, 3, 0, 0, 0, 0, 0, 0, 3, 0, 0, 0, 0, 0, 0, 0, 0, 0, 0, 0, 0, 0, 0, 0, 0, 0, 0, 0, 0, 0, 0, 0, 0, 0, 0, 0, 0, 2, 0, 2, 0, 0, 0, 0, 0, 0, 0, 0, 0, 0, 0, 0, 0, 2, 0, 0, 2, 0, 0, 0, 0, 0, 0, 0, 0, 0, 2, 0, 0, 2, 0, 0, 2, 0, 0, 0, 0, 0, 0, 2, 0, 0, 2, 2, 0, 0, 0, 0, 0, 0, 2, 2, 0, 0, 0, 0, 0, 0, 2, 0, 0, 0, 2, 0, 0, 0, 0, 0, 0, 0, 0, 0, 2, 0, 2, 0, 2, 2, 0, 0, 0, 0, 0, 0, 0, 0, 0, 0, 0, 0, 0, 0, 0, 0, 0, 0, 0, 0, 0, 0, 0, 0, 0, 0, 0, 0, 0, 0, 0, 0, 0, 0, 0, 0, 0, 0, 0, 0, 0, 0, 0, 1, 0, 1, 1, 1, 1, 1, 0, 0, 0, 1, 1, 1, 1, 1, 0, 0, 0, 0, 1, 0, 1, 0, 1, 0, 0, 1, 1, 0, 0, 1, 1, 0, 1, 0, 0, 0, 0, 0, 0, 0, 0, 0, 0, 0, 0, 0, 0, 0, 0, 0, 0, 0, 1, 0, 0, 0, 0, 4, 1, 0, 1, 0, 4, 1, 1, 1, 1, 4, 1, 0, 1, 0, 0, 0, 0, 1, 0, 1, 0, 0, 0, 4, 1, 4, 1, 1, 0, 1, 0, 0, 0, 0, 1, 0, 0, 0, 2, 4, 1, 1, 1, 1, 1, 1, 1, 1, 0, 1, 0, 0, 0, 1, 1, 1, 0, 0, 1, 1, 0, 1, 1, 1, 1, 0, 1, 1, 0, 4, 1, 1, 1, 1, 1, 1, 1, 1, 0, 0, 0, 1, 1, 1, 1, 1, 1, 0, 0, 0, 1, 1, 0, 0, 1, 1, 1, 0, 1, 1, 0, 1, 0, 0, 0, 1, 1, 1, 0, 0, 0, 1, 0, 0, 1, 1, 0, 0, 0, 1, 0, 0, 0, 0, 4, 0, 0, 0, 1, 1, 0, 0, 0, 0, 0, 1, 1, 1, 0, 0, 0, 1, 0, 1, 1, 0, 1, 2, 1, 0, 0, 0, 1, 1, 0, 0, 1, 0, 1, 1, 1, 1, 1, 0, 0, 0, 0, 0, 0, 0, 0, 0, 0, 0, 0, 0, 0, 0, 0, 0, 0, 0, 0, 0, 0, 0, 0, 0, 0, 0, 0, 0, 0, 0, 0, 0, 0, 0, 0, 0, 0, 0, 0, 0, 0, 0, 0, 0, 0, 0, 0, 0, 0, 0, 0, 0, 0, 0, 0, 0, 0, 0, 0, 0, 0, 4, 1, 0, 0, 0, 0, 1, 0, 1, 1, 4, 1, 4, 0, 0, 0, 4, 1, 1, 1, 0, 0, 0, 0, 1, 0, 1, 4, 1, 1, 1, 1, 4, 1, 0, 0, 1, 1, 0, 0, 0, 0, 0, 0, 0, 0, 0, 0, 0, 0, 0, 0, 0, 2, 2, 2, 0, 0, 0, 0, 0, 1, 0, 1, 0, 0, 4, 4, 1, 1, 1, 4, 1, 0, 1, 0, 1, 4, 0, 1, 0, 0, 0, 0, 0, 0, 1, 4, 0, 0, 1, 0, 0, 2, 0, 0, 0, 0, 0, 0, 0, 0, 0, 1, 2, 1, 1, 0, 0, 0, 0, 0, 0, 0, 0, 2, 0, 2, 2, 2, 2, 2, 0, 2, 2, 0, 3, 0, 0, 3, 0, 0, 0, 0, 0, 0, 0, 0, 0, 0, 0, 0, 0, 0, 0, 0, 0, 0, 2, 0, 0, 0, 2, 2, 0, 0, 0, 2, 0, 0, 0, 0, 0, 0, 0, 0, 0, 0, 0, 0, 0, 0, 0, 0, 0, 0, 4, 1, 4, 1, 4, 1, 1, 1, 0, 1, 1, 0, 1, 0, 0, 1, 0, 0, 1, 0, 0, 0, 1, 0, 1, 0, 0, 0, 1, 0, 1, 0, 1, 1, 0, 4, 4, 1, 0, 0, 0, 0, 1, 4, 1, 4, 0, 1, 3, 1, 0, 0, 1, 0, 0, 0, 4, 1, 4, 1, 0, 4, 1, 0, 3, 3, 3, 3, 0, 0, 0, 1, 4, 0, 0, 1, 0, 4, 4, 1, 0, 1, 1, 1, 0, 1])
_uv = me_cube_001.uv_layers.new(name='UVMap')
_uv.uv.foreach_set('vector', [0.0, 0.0, 0.0, 0.0, 0.0, 0.0, 0.0, 0.0, 0.0, 0.0, 0.0, 0.0, 0.0, 0.0, 0.0, 0.0, 0.0, 0.0, 0.0, 0.0, 0.0, 0.0, 0.0, 0.0, -5.485, 2.801, -5.485, 3.633, -5.791, 3.632, -5.79, 2.801, 0.0, 0.0, 0.0, 0.0, 0.0, 0.0, 0.0, 0.0, 0.0, 0.0, 0.0, 0.0, 0.0, 0.0, 0.0, 0.0, -3.006, 4.719, -4.664, 4.718, -4.663, 3.633, -3.005, 3.634, 0.0, 0.0, 0.0, 0.0, 0.0, 0.0, 0.0, 0.0, 0.0, 0.0, 0.0, 0.0, 0.0, 0.0, 0.0, 0.0, 0.0, 0.0, 0.0, 0.0, 0.0, 0.0, 0.0, 0.0, 0.0, 0.0, 0.0, 0.0, 0.0, 0.0, 0.0, 0.0, 0.0, 0.0, 0.0, 0.0, 0.0, 0.0, 0.0, 0.0, -5.79, 2.801, -5.791, 3.632, -7.411, 3.632, -7.411, 2.8, 0.0, 0.0, 0.0, 0.0, 0.0, 0.0, 0.0, 0.0, -5.485, 3.633, -5.486, 4.718, -5.791, 4.717, -5.791, 3.632, 0.0, 0.0, 0.0, 0.0, 0.0, 0.0, 0.0, 0.0, 0.0, 0.0, 0.0, 0.0, 0.0, 0.0, 0.0, 0.0, 0.0, 0.0, 0.0, 0.0, 0.0, 0.0, 0.0, 0.0, 0.0, 0.0, 0.0, 0.0, 0.0, 0.0, 0.0, 0.0, 0.0, 0.0, 0.0, 0.0, 0.0, 0.0, 0.0, 0.0, 0.0, 0.0, 0.0, 0.0, 0.0, 0.0, 0.0, 0.0, 0.0, 0.0, 0.0, 0.0, 0.0, 0.0, 0.0, 0.0, -1.062, 1.858, -0.5094, 1.858, -0.5094, 2.322, -1.062, 2.322, 0.0, 0.0, 0.0, 0.0, 0.0, 0.0, 0.0, 0.0, 0.0, 0.0, 0.0, 0.0, 0.0, 0.0, 0.0, 0.0, 0.0, 0.0, 0.0, 0.0, 0.0, 0.0, 0.0, 0.0, 0.0, 0.0, 0.0, 0.0, 0.0, 0.0, 0.0, 0.0, 0.0, 0.0, 0.0, 0.0, 0.0, 0.0, 0.0, 0.0, 0.0, 0.0, 0.0, 0.0, 0.0, 0.0, 0.0, 0.0, -0.5094, 1.858, 0.2114, 1.858, 0.2114, 2.322, -0.5094, 2.322, 0.0, 0.0, 0.0, 0.0, 0.0, 0.0, 0.0, 0.0, 0.0, 0.0, 0.0, 0.0, 0.0, 0.0, 0.0, 0.0, 0.0, 0.0, 0.0, 0.0, 0.0, 0.0, 0.0, 0.0, 0.0, 0.0, 0.0, 0.0, 0.0, 0.0, 0.0, 0.0, 0.0, 0.0, 0.0, 0.0, 0.0, 0.0, 0.0, 0.0, 0.0, 0.0, 0.0, 0.0, 0.0, 0.0, 0.0, 0.0, 0.0, 0.0, 0.0, 0.0, 0.0, 0.0, 0.0, 0.0, 0.0, 0.0, 0.0, 0.0, 0.0, 0.0, 0.0, 0.0, 0.0, 0.0, 0.0, 0.0, 0.0, 0.0, 0.0, 0.0, 0.0, 0.0, 0.0, 0.0, 0.0, 0.0, 0.0, 0.0, 0.0, 0.0, 0.0, 0.0, 0.0, 0.0, 0.0, 0.0, 0.0, 0.0, 0.0, 0.0, 0.0, 0.0, 0.0, 0.0, 0.0, 0.0, 0.0, 0.0, 0.0, 0.0, 0.0, 0.0, 0.0, 0.0, 0.0, 0.0, 0.0, 0.0, 0.0, 0.0, 0.0, 0.0, 0.0, 0.0, 0.0, 0.0, 0.0, 0.0, 0.0, 0.0, 0.0, 0.0, 0.0, 0.0, 0.0, 0.0, 0.0, 0.0, 0.0, 0.0, 0.0, 0.0, 0.0, 0.0, 0.0, 0.0, 0.0, 0.0, 0.0, 0.0, 0.0, 0.0, 0.0, 0.0, 0.0, 0.0, 0.0, 0.0, 0.0, 0.0, 0.0, 0.0, 0.0, 0.0, 0.0, 0.0, 0.0, 0.0, 0.0, 0.0, 0.0, 0.0, 0.0, 0.0, 0.0, 0.0, 0.0, 0.0, 0.0, 0.0, 0.0, 0.0, 0.0, 0.0, 0.0, 0.0, 0.0, 0.0, 0.0, 0.0, 0.0, 0.0, 0.0, 0.0, 0.0, 0.0, 0.0, 0.0, 0.0, 0.0, 0.0, 0.0, 0.0, 0.0, 0.0, 0.0, 0.0, 0.0, 0.0, 0.0, 0.0, 0.0, 0.0, 0.0, 0.0, 0.0, 0.0, 0.0, 0.0, 0.0, 0.0, 0.0, 0.0, 0.0, 0.0, 0.0, 0.0, 0.0, 0.0, 0.0, 0.0, 0.0, -4.663, 2.802, -4.663, 3.633, -5.485, 3.633, -5.485, 2.801, 0.0, 0.0, 0.0, 0.0, 0.0, 0.0, 0.0, 0.0, -4.663, 3.633, -4.664, 4.718, -5.486, 4.718, -5.485, 3.633, 0.0, 0.0, 0.0, 0.0, 0.0, 0.0, 0.0, 0.0, 0.0, 0.0, 0.0, 0.0, 0.0, 0.0, 0.0, 0.0, 0.0, 0.0, 0.0, 0.0, 0.0, 0.0, 0.0, 0.0, 0.0, 0.0, 0.0, 0.0, 0.0, 0.0, 0.0, 0.0, 0.0, 0.0, 0.0, 0.0, 0.0, 0.0, 0.0, 0.0, 0.0, 0.0, 0.0, 0.0, 0.0, 0.0, 0.0, 0.0, 0.0, 0.0, 0.0, 0.0, 0.0, 0.0, 0.0, 0.0, 0.0, 0.0, 0.0, 0.0, 0.0, 0.0, 0.0, 0.0, 0.0, 0.0, 0.0, 0.0, 0.0, 0.0, 0.0, 0.0, 0.0, 0.0, 0.0, 0.0, 0.0, 0.0, 0.0, 0.0, 0.0, 0.0, 0.0, 0.0, 0.0, 0.0, 0.0, 0.0, 0.0, 0.0, 0.0, 0.0, 0.0, 0.0, 0.0, 0.0, 0.0, 0.0, 0.0, 0.0, 0.0, 0.0, 0.0, 0.0, 3.931, -5.155, 4.284, -5.155, 4.284, -4.717, 3.931, -4.717, -0.4114, -0.06316, -0.3263, -0.06316, -0.3263, 0.06891, -0.4114, 0.06891, 0.0, 0.0, 0.0, 0.0, 0.0, 0.0, 0.0, 0.0, -4.662, 1.316, -5.484, 1.316, -5.484, 0.8775, -4.662, 0.8779, 0.0, 0.0, 0.0, 0.0, 0.0, 0.0, 0.0, 0.0, 0.0, 0.0, 0.0, 0.0, 0.0, 0.0, 0.0, 0.0, 0.0, 0.0, 0.0, 0.0, 0.0, 0.0, 0.0, 0.0, 0.0, 0.0, 0.0, 0.0, 0.0, 0.0, 0.0, 0.0, 0.0, 0.0, 0.0, 0.0, 0.0, 0.0, 0.0, 0.0, 0.0, 0.0, 0.0, 0.0, 0.0, 0.0, 0.0, 0.0, 0.0, 0.0, 0.0, 0.0, 0.0, 0.0, 0.0, 0.0, 0.0, 0.0, 0.0, 0.0, 0.0, 0.0, 0.0, 0.0, 0.0, 0.0, 0.0, 0.0, 0.0, 0.0, 0.0, 0.0, 3.931, -4.717, 4.284, -4.717, 4.284, -2.672, 3.931, -2.672, -0.4114, 0.06891, -0.3263, 0.06891, -0.3263, 0.6852, -0.4114, 0.6852, 0.0, 0.0, 0.0, 0.0, 0.0, 0.0, 0.0, 0.0, -4.662, 0.8779, -5.484, 0.8775, -5.483, -1.168, -4.661, -1.167, 0.0, 0.0, 0.0, 0.0, 0.0, 0.0, 0.0, 0.0, 0.0, 0.0, 0.0, 0.0, 0.0, 0.0, 0.0, 0.0, 7.187, -5.155, 8.412, -5.155, 8.412, -4.717, 7.187, -4.717, 0.0, 0.0, 0.0, 0.0, 0.0, 0.0, 0.0, 0.0, 0.0, 0.0, 0.0, 0.0, 0.0, 0.0, 0.0, 0.0, 0.0, 0.0, 0.0, 0.0, 0.0, 0.0, 0.0, 0.0, 0.0, 0.0, 0.0, 0.0, 0.0, 0.0, 0.0, 0.0, 0.0, 0.0, 0.0, 0.0, 0.0, 0.0, 0.0, 0.0, -0.3263, -0.06316, 1.27, -0.06317, 1.27, 0.0689, -0.3263, 0.06891, 2.838, -5.155, 3.931, -5.155, 3.931, -4.717, 2.838, -4.717, 0.0, 0.0, 0.0, 0.0, 0.0, 0.0, 0.0, 0.0, 0.0, 0.0, 0.0, 0.0, 0.0, 0.0, 0.0, 0.0, -3.004, 1.317, -4.662, 1.316, -4.662, 0.8779, -3.004, 0.8787, 2.838, -2.672, 3.931, -2.672, 3.931, 1.316, 2.838, 1.316, 0.0, 0.0, 0.0, 0.0, 0.0, 0.0, 0.0, 0.0, 0.0, 0.0, 0.0, 0.0, 0.0, 0.0, 0.0, 0.0, 0.0, 0.0, 0.0, 0.0, 0.0, 0.0, 0.0, 0.0, 0.0, 0.0, 0.0, 0.0, 0.0, 0.0, 0.0, 0.0, 0.0, 0.0, 0.0, 0.0, 0.0, 0.0, 0.0, 0.0, 0.0, 0.0, 0.0, 0.0, 0.0, 0.0, 7.187, -2.672, 8.412, -2.672, 8.412, 1.316, 7.187, 1.316, 7.187, -4.717, 8.412, -4.717, 8.412, -2.672, 7.187, -2.672, 0.0, 0.0, 0.0, 0.0, 0.0, 0.0, 0.0, 0.0, 0.0, 0.0, 0.0, 0.0, 0.0, 0.0, 0.0, 0.0, 0.0, 0.0, 0.0, 0.0, 0.0, 0.0, 0.0, 0.0, 0.0, 0.0, 0.0, 0.0, 0.0, 0.0, 0.0, 0.0, 0.0, 0.0, 0.0, 0.0, 0.0, 0.0, 0.0, 0.0, -0.3263, 0.06891, 1.27, 0.0689, 1.27, 0.6852, -0.3263, 0.6852, 2.838, -4.717, 3.931, -4.717, 3.931, -2.672, 2.838, -2.672, 0.0, 0.0, 0.0, 0.0, 0.0, 0.0, 0.0, 0.0, 0.0, 0.0, 0.0, 0.0, 0.0, 0.0, 0.0, 0.0, 0.0, 0.0, 0.0, 0.0, 0.0, 0.0, 0.0, 0.0, -3.004, 0.8787, -4.662, 0.8779, -4.661, -1.167, -3.003, -1.166, 0.0, 0.0, 0.0, 0.0, 0.0, 0.0, 0.0, 0.0, 0.0, 0.0, 0.0, 0.0, 0.0, 0.0, 0.0, 0.0, 0.0, 0.0, 0.0, 0.0, 0.0, 0.0, 0.0, 0.0, 0.0, 0.0, 0.0, 0.0, 0.0, 0.0, 0.0, 0.0, 0.0, 0.0, 0.0, 0.0, 0.0, 0.0, 0.0, 0.0, 0.0, 0.0, 0.0, 0.0, 0.0, 0.0, 0.0, 0.0, 0.0, 0.0, 0.0, 0.0, 0.0, 0.0, 0.0, 0.0, 0.0, 0.0, 0.0, 0.0, 0.0, 0.0, 0.0, 0.0, 0.0, 0.0, 0.0, 0.0, 0.0, 0.0, 0.0, 0.0, -3.003, -1.166, -4.661, -1.167, -4.659, -5.155, -3.001, -5.154, 0.0, 0.0, 0.0, 0.0, 0.0, 0.0, 0.0, 0.0, -4.661, -1.167, -5.483, -1.168, -5.481, -5.155, -4.659, -5.155, 0.0, 0.0, 0.0, 0.0, 0.0, 0.0, 0.0, 0.0, 2.833, -1.164, 2.561, -1.164, 2.562, -5.151, 2.835, -5.151, 3.931, -2.672, 4.284, -2.672, 4.284, 1.316, 3.931, 1.316, 0.0, 0.0, 0.0, 0.0, 0.0, 0.0, 0.0, 0.0, 0.0, 0.0, 0.0, 0.0, 0.0, 0.0, 0.0, 0.0, 0.0, 0.0, 0.0, 0.0, 0.0, 0.0, 0.0, 0.0, 0.0, 0.0, 0.0, 0.0, 0.0, 0.0, 0.0, 0.0, 0.0, 0.0, 0.0, 0.0, 0.0, 0.0, 0.0, 0.0, 0.0, 0.0, 0.0, 0.0, 0.0, 0.0, 0.0, 0.0, 0.0, 0.0, 0.0, 0.0, 0.0, 0.0, 0.0, 0.0, 0.0, 0.0, 0.0, 0.0, 0.0, 0.0, 0.0, 0.0, 0.0, 0.0, 0.0, 0.0, 0.0, 0.0, 0.0, 0.0, 0.0, 0.0, 0.0, 0.0, 0.0, 0.0, 0.0, 0.0, 0.0, 0.0, 0.0, 0.0, 0.0, 0.0, 0.0, 0.0, 0.0, 0.0, 0.0, 0.0, 0.0, 0.0, 0.0, 0.0, 0.0, 0.0, 0.0, 0.0, 0.0, 0.0, 0.0, 0.0, 0.0, 0.0, 0.0, 0.0, 0.0, 0.0, 0.0, 0.0, 0.0, 0.0, 0.0, 0.0, 0.0, 0.0, 0.0, 0.0, 0.0, 0.0, 0.0, 0.0, 0.0, 0.0, 0.0, 0.0, 0.0, 0.0, 0.0, 0.0, 0.0, 0.0, 0.0, 0.0, 0.0, 0.0, 0.0, 0.0, 0.0, 0.0, 0.0, 0.0, 0.0, 0.0, 0.0, 0.0, 0.0, 0.0, 0.0, 0.0, 0.0, 0.0, 0.0, 0.0, 0.0, 0.0, 0.0, 0.0, 0.0, 0.0, 0.0, 0.0, 0.0, 0.0, 0.0, 0.0, 0.0, 0.0, 0.0, 0.0, 0.0, 0.0, 0.0, 0.0, 0.0, 0.0, 0.0, 0.0, 0.0, 0.0, 0.0, 0.0, 0.0, 0.0, 0.0, 0.0, 0.0, 0.0, 0.0, 0.0, 0.0, 0.0, 0.0, 0.0, 0.0, 0.0, 0.0, 0.0, 0.0, 0.0, 0.0, 0.0, 0.0, 0.0, 0.0, 0.0, 0.0, 0.0, 0.0, 0.0, 0.0, 0.0, 0.0, 0.0, 0.0, 0.0, 0.0, 0.0, 0.0, 0.0, 0.0, 0.0, 0.0, 0.0, 0.0, 0.0, 0.0, 0.0, 0.0, 0.0, 0.0, 0.0, 0.0, 0.0, 0.0, 0.0, 0.0, 0.0, 0.0, 0.0, 0.0, 0.0, 0.0, 0.0, 0.0, 0.0, 0.0, 0.0, 0.0, 0.0, 0.0, 0.0, 0.0, 0.0, 0.0, 0.0, 0.0, 0.0, 0.0, 0.0, 0.0, 0.0, 0.0, 0.0, 0.0, 0.0, 0.0, 0.0, 0.0, 0.0, 0.0, 0.0, 0.0, 0.0, 0.0, 0.0, 0.0, 0.0, 0.0, 0.0, 0.0, 0.0, 0.0, 0.0, 0.0, 0.0, 0.0, 0.0, 0.0, 0.0, 0.0, 0.0, 0.0, 0.0, 0.0, 0.0, 0.0, 0.0, 0.0, 0.0, 0.0, 0.0, 0.0, 0.0, 0.0, 0.0, 0.0, 0.0, 0.0, 0.0, 0.0, 0.0, 0.0, 0.0, 0.0, 0.0, 0.0, 0.0, 0.0, 0.0, 0.0, 0.0, 0.0, 0.0, 0.0, 0.0, 0.0, 0.0, 0.0, 0.0, 0.0, 0.0, 0.0, 0.0, 0.0, 0.0, 0.0, 0.0, 0.0, 0.0, 0.0, 0.0, -0.09321, 0.2893, -0.09296, 2.548e-05, 0.01622, 2.757e-05, 0.01597, 0.2893, 0.01622, 1.0, -0.09296, 1.0, 0.0, 0.0, 0.0, 0.0, 0.0, 0.0, 0.0, 0.0, 0.2196, 4.596e-05, -0.1182, 4.596e-05, -0.1182, 0.2611, 0.2196, 0.2611, 0.9216, 6.714e-05, 1.568, 6.706e-05, 1.568, 0.2611, 0.9216, 0.2611, 0.9997, -1.032, 0.9997, -1.281, 0.7387, -1.281, 0.7387, -1.031, 0.2305, 4.739e-05, 0.5782, 4.596e-05, 0.5782, 0.2611, 0.2306, 0.2611, -0.4781, 5.943e-05, -0.6166, 5.937e-05, -0.6166, 0.2611, -0.4781, 0.2611, 0.0, 0.0, 0.0, 0.0, 0.0, 0.0, 0.0, 0.0, 0.0, 0.0, 0.0, 0.0, 0.0, 0.0, 0.0, 0.0, 0.0, 0.0, 0.0, 0.0, 0.0, 0.0, 0.0, 0.0, 1.125, 5.504e-05, 1.458, 5.499e-05, 1.458, 0.2611, 1.125, 0.2611, 0.9999, 1.26, 0.9999, 1.197, 0.7389, 1.197, 0.7389, 1.26, -1.257, 6.706e-05, 0.9216, 6.714e-05, 0.9216, 0.2611, -1.257, 0.2611, -0.6166, 5.937e-05, -1.254, 5.901e-05, -1.254, 0.2611, -0.6166, 0.2611, -0.01093, 8.306e-05, 0.4073, 8.312e-05, 0.4073, 0.2611, -0.01093, 0.2611, 0.0, 0.0, 0.0, 0.0, 0.0, 0.0, 0.0, 0.0, 0.0, 0.0, 0.0, 0.0, 0.0, 0.0, 0.0, 0.0, 0.0, 0.0, 0.0, 0.0, 0.0, 0.0, 0.0, 0.0, 0.0, 0.0, 0.0, 0.0, 0.0, 0.0, 0.0, 0.0, 0.9997, -0.1116, 0.9997, -1.032, 0.7387, -1.031, 0.7388, -0.1114, 0.0, 0.0, 0.0, 0.0, 0.0, 0.0, 0.0, 0.0, -0.2632, 6.038e-05, -0.1789, 6.038e-05, -0.1789, 0.2611, -0.2632, 0.2611, 0.0, 0.0, 0.0, 0.0, 0.0, 0.0, 0.0, 0.0, 0.9999, 0.8504, 0.9999, 0.7025, 0.7389, 0.7025, 0.7389, 0.8504, 0.0, 0.0, 0.0, 0.0, 0.0, 0.0, 0.0, 0.0, 0.0, 0.0, 0.0, 0.0, 0.0, 0.0, 0.0, 0.0, 6.822e-05, 1.224, 6.822e-05, -0.1839, 0.2611, -0.1839, 0.2611, 1.224, 0.4073, 8.312e-05, 1.816, 8.392e-05, 1.816, 0.2611, 0.4073, 0.2611, 0.0, 0.0, 0.0, 0.0, 0.0, 0.0, 0.0, 0.0, 0.0, 0.0, 0.0, 0.0, 0.0, 0.0, 0.0, 0.0, -0.1249, 6.706e-05, 0.9697, 6.881e-05, 0.9697, 0.2611, -0.1249, 0.2611, -0.01131, 4.834e-05, 0.165, 4.762e-05, 0.1651, 0.2611, -0.01129, 0.2611, 0.0, 0.0, 0.0, 0.0, 0.0, 0.0, 0.0, 0.0, -0.609, 5.969e-05, -0.7953, 5.972e-05, -0.7953, 0.2611, -0.609, 0.2611, 0.0, 0.0, 0.0, 0.0, 0.0, 0.0, 0.0, 0.0, 0.0, 0.0, 0.0, 0.0, 0.0, 0.0, 0.0, 0.0, 0.0, 0.0, 0.0, 0.0, 0.0, 0.0, 0.0, 0.0, 0.0, 0.0, 0.0, 0.0, 0.0, 0.0, 0.0, 0.0, 0.0, 0.0, 0.0, 0.0, 0.0, 0.0, 0.0, 0.0, 0.0, 0.0, 0.0, 0.0, 0.0, 0.0, 0.0, 0.0, 0.0, 0.0, 0.0, 0.0, 0.0, 0.0, 0.0, 0.0, 0.0, 0.0, 0.0, 0.0, 0.0, 0.0, 0.0, 0.0, 0.0, 0.0, 0.0, 0.0, 0.0, 0.0, 0.0, 0.0, 0.0, 0.0, 0.0, 0.0, 0.0, 0.0, 0.0, 0.0, 0.0, 0.0, 0.0, 0.0, 0.0, 0.0, 0.0, 0.0, 0.0, 0.0, 0.0, 0.0, 0.0, 0.0, 0.0, 0.0, 0.0, 0.0, 0.0, 0.0, 0.0, 0.0, 0.0, 0.0, 0.0, 0.0, 0.0, 0.0, 0.0, 0.0, 0.0, 0.0, 0.0, 0.0, 0.0, 0.0, 0.0, 0.0, 0.0, 0.0, 0.0, 0.0, 0.0, 0.0, 0.0, 0.0, 0.0, 0.0, 0.0, 0.0, 0.0, 0.0, 0.0, 0.0, 0.0, 0.0, 0.0, 0.0, 0.0, 0.0, 0.0, 0.0, 0.0, 0.0, 0.0, 0.0, 0.0, 0.0, 0.0, 0.0, 0.0, 0.0, -0.609, 0.2611, -0.7953, 0.2611, -0.7953, 0.9023, -0.609, 0.9023, 0.0, 0.0, 0.0, 0.0, 0.0, 0.0, 0.0, 0.0, 0.0, 0.0, 0.0, 0.0, 0.0, 0.0, 0.0, 0.0, 0.0, 0.0, 0.0, 0.0, 0.0, 0.0, 0.0, 0.0, 0.0, 0.0, 0.0, 0.0, 0.0, 0.0, 0.0, 0.0, -3.297, -0.93, 4.65, -0.93, 4.65, 2.776, -3.297, 2.776, 0.7111, 0.2611, 0.6171, 0.2611, 0.6171, 0.9023, 0.7111, 0.9023, 0.0, 0.0, 0.0, 0.0, 0.0, 0.0, 0.0, 0.0, 0.2615, -0.6038, 0.2615, -0.6934, 0.9023, -0.6915, 0.9023, -0.602, 0.0, 0.0, 0.0, 0.0, 0.0, 0.0, 0.0, 0.0, 0.642, -0.7964, -0.8301, -0.7964, -0.8301, 2.927, 0.6419, 2.927, -0.724, 0.2611, -0.651, 0.2611, -0.651, 0.9023, -0.724, 0.9023, -0.6318, 0.2611, -0.4172, 0.2611, -0.4172, 0.9023, -0.6318, 0.9023, 0.3312, 0.2611, 0.7806, 0.2611, 0.7806, 0.9023, 0.3312, 0.9023, 1.568, 0.2611, 1.707, 0.2611, 1.707, 0.9023, 1.568, 0.9023, -5.505, -0.7083, -4.074, -0.7083, -4.074, 2.931, -5.505, 2.931, 1.144, 0.2611, 0.7111, 0.2611, 0.7111, 0.9023, 1.144, 0.9023, 0.0, 0.0, 0.0, 0.0, 0.0, 0.0, 0.0, 0.0, -0.5198, 0.2612, -0.4502, 0.2612, -0.4498, 0.9023, -0.5195, 0.9023, 0.0, 0.0, 0.0, 0.0, 0.0, 0.0, 0.0, 0.0, 0.0, 0.0, 0.0, 0.0, 0.0, 0.0, 0.0, 0.0, 0.0, 0.0, 0.0, 0.0, 0.0, 0.0, 0.0, 0.0, 0.0, 0.0, 0.0, 0.0, 0.0, 0.0, 0.0, 0.0, 0.8164, 0.2611, 1.073, 0.2611, 1.073, 0.9022, 0.8164, 0.9023, 0.0, 0.0, 0.0, 0.0, 0.0, 0.0, 0.0, 0.0, 0.0, 0.0, 0.0, 0.0, 0.3451, 0.2611, 0.2196, 0.2611, 0.2196, 0.9023, 0.3451, 0.9023, 0.0, 0.0, 0.0, 0.0, 0.0, 0.0, 0.0, 0.0, 0.0, 0.0, 0.0, 0.0, 0.0, 0.0, 0.0, 0.0, 0.0, 0.0, 0.0, 0.0, 0.0, 0.0, 0.0, 0.0, -4.074, -0.7083, -2.593, -0.7083, -2.593, 2.931, -4.074, 2.931, 1.073, 0.2611, 1.2, 0.2611, 1.2, 0.9022, 1.073, 0.9022, 3.485, -0.5405, 4.676, -0.5405, 4.676, 3.097, 3.485, 3.097, 0.1651, 0.2611, 0.2306, 0.2611, 0.2306, 0.9023, 0.1651, 0.9023, -0.1182, 0.2611, -0.7996, 0.2611, -0.7996, 0.9023, -0.1182, 0.9023, 0.0, 0.0, 0.0, 0.0, 0.0, 0.0, 0.0, 0.0, 0.0, 0.0, 0.0, 0.0, 0.0, 0.0, 0.0, 0.0, 0.0, 0.0, 0.0, 0.0, 0.0, 0.0, 0.0, 0.0, 0.0, 0.0, 0.0, 0.0, 0.0, 0.0, 0.0, 0.0, 0.0, 0.0, 0.0, 0.0, 0.0, 0.0, 0.0, 0.0, 0.0, 0.0, 0.0, 0.0, 0.0, 0.0, 0.0, 0.0, 1.328, 0.2611, -0.4781, 0.2611, -0.4781, 0.9023, 1.328, 0.9023, 0.0, 0.0, 0.0, 0.0, 0.0, 0.0, 0.0, 0.0, 0.0, 0.0, 0.0, 0.0, 0.0, 0.0, 0.0, 0.0, 0.0, 0.0, 0.0, 0.0, 0.0, 0.0, 0.0, 0.0, 0.0, 0.0, 0.0, 0.0, 6.524, 2.886, 8.651, 2.886, 8.651, 3.203, 6.524, 3.203, -2.593, -0.7083, -0.6597, -0.7083, -0.6597, 2.931, -2.593, 2.931, 0.2196, 0.2611, -0.1182, 0.2611, -0.1182, 0.9023, 0.2196, 0.9023, 0.9216, 0.2611, 1.568, 0.2611, 1.568, 0.9023, 0.9216, 0.9023, -0.1006, 0.2611, -0.01093, 0.2611, -0.01092, 0.9022, -0.1005, 0.9022, -0.6749, 0.2611, 0.9003, 0.2611, 0.9003, 0.9023, -0.6749, 0.9023, 0.7387, -1.031, 0.7387, -1.281, 0.09774, -1.281, 0.09776, -1.031, 0.2306, 0.2611, 0.5782, 0.2611, 0.5783, 0.9023, 0.2306, 0.9023, 0.7389, 2.087, 0.7389, 1.26, 0.09786, 1.26, 0.09786, 2.087, -0.4781, 0.2611, -0.6166, 0.2611, -0.6166, 0.9023, -0.4781, 0.9023, 0.0, 0.0, 0.0, 0.0, 0.0, 0.0, 0.0, 0.0, 1.328, 5.996e-05, -0.4781, 5.943e-05, -0.4781, 0.2611, 1.328, 0.2611, 0.0, 0.0, 0.0, 0.0, 0.0, 0.0, 0.0, 0.0, 0.0, 0.0, 0.0, 0.0, 0.0, 0.0, 0.0, 0.0, 0.0, 0.0, 0.0, 0.0, 0.0, 0.0, 0.0, 0.0, 0.1257, 0.2893, 0.1258, 1.0, 0.01663, 1.0, 0.01656, 0.2893, 0.01659, 2.548e-05, 0.1258, 2.563e-05, 0.165, 4.762e-05, 0.2305, 4.739e-05, 0.2306, 0.2611, 0.1651, 0.2611, 1.073, 7.537e-05, 1.2, 7.537e-05, 1.2, 0.2611, 1.073, 0.2611, 0.0, 0.0, 0.0, 0.0, 0.0, 0.0, 0.0, 0.0, 0.0, 0.0, 0.0, 0.0, 0.0, 0.0, 0.0, 0.0, -0.4172, 7.576e-05, 0.3736, 7.555e-05, 0.3736, 0.2611, -0.4172, 0.2611, 0.8164, 7.537e-05, 1.073, 7.537e-05, 1.073, 0.2611, 0.8164, 0.2611, 0.0, 0.0, 0.0, 0.0, 0.0, 0.0, 0.0, 0.0, -0.5199, 0.0002481, -0.4503, 0.000245, -0.4502, 0.2612, -0.5198, 0.2612, 1.144, 5.901e-05, 0.7111, 5.937e-05, 0.7111, 0.2611, 1.144, 0.2611, 1.568, 6.706e-05, 1.707, 6.723e-05, 1.707, 0.2611, 1.568, 0.2611, -0.6318, 7.576e-05, -0.4172, 7.576e-05, -0.4172, 0.2611, -0.6318, 0.2611, 0.0, 0.0, 0.0, 0.0, 0.0, 0.0, 0.0, 0.0, 0.7111, 5.937e-05, 0.6171, 5.943e-05, 0.6171, 0.2611, 0.7111, 0.2611, -0.4498, 0.9023, -0.1249, 0.9023, -0.1249, 0.9999, -0.4498, 0.9999, 0.0, 0.0, 0.0, 0.0, 0.0, 0.0, 0.0, 0.0, -2.593, 2.931, -0.6597, 2.931, -0.6597, 3.485, -2.593, 3.485, 0.2196, 0.9023, -0.1182, 0.9023, -0.1182, 1.0, 0.2196, 1.0, 0.9216, 0.9023, 1.568, 0.9023, 1.568, 0.9999, 0.9216, 0.9999, -0.1005, 0.9022, -0.01092, 0.9022, -0.01092, 0.9999, -0.1005, 0.9999, -0.6749, 0.9023, 0.9003, 0.9023, 0.9003, 1.0, -0.6749, 1.0, 0.09776, -1.031, 0.09774, -1.281, 9.647e-05, -1.28, 0.0001117, -1.031, 0.2306, 0.9023, 0.5783, 0.9023, 0.5783, 0.9999, 0.2306, 0.9999, 0.09786, 2.087, 0.09786, 1.26, 0.0002045, 1.26, 0.0002038, 2.087, -0.4781, 0.9023, -0.6166, 0.9023, -0.6166, 0.9999, -0.4781, 0.9999, 0.0, 0.0, 0.0, 0.0, 0.0, 0.0, 0.0, 0.0, 0.0, 0.0, 0.0, 0.0, 0.0, 0.0, 0.0, 0.0, 0.0, 0.0, 0.0, 0.0, 0.0, 0.0, 0.0, 0.0, 1.125, 0.9023, 1.458, 0.9023, 1.458, 0.9999, 1.125, 0.9999, 0.09786, 1.26, 0.09786, 1.197, 0.0002051, 1.197, 0.0002045, 1.26, -1.257, 0.9023, 0.9216, 0.9023, 0.9216, 0.9999, -1.257, 0.9999, -0.6166, 0.9023, -1.254, 0.9023, -1.254, 0.9999, -0.6166, 0.9999, -0.01092, 0.9022, 0.4073, 0.9022, 0.4073, 0.9999, -0.01092, 0.9999, 0.09786, 1.197, 0.09786, 0.9054, 0.0002051, 0.9054, 0.0002051, 1.197, 0.0, 0.0, 0.0, 0.0, 0.0, 0.0, 0.0, 0.0, 0.0, 0.0, 0.0, 0.0, 0.0, 0.0, 0.0, 0.0, 0.0, 0.0, 0.0, 0.0, 0.0, 0.0, 0.0, 0.0, 1.011, 0.9023, 0.3451, 0.9023, 0.3451, 1.0, 1.011, 0.9999, 0.9201, 0.9023, 1.087, 0.9023, 1.087, 0.9999, 0.9201, 0.9999, 0.0, 0.0, 0.0, 0.0, 0.0, 0.0, 0.0, 0.0, 0.0, 0.0, 0.0, 0.0, 0.0, 0.0, 0.0, 0.0, 0.09781, -0.1109, 0.09776, -1.031, 0.0001117, -1.031, 0.0001647, -0.1108, -0.3669, 0.9023, -0.01121, 0.9023, -0.01118, 0.9999, -0.3669, 1.0, 0.09785, 0.7026, 0.09784, 0.4042, 0.0001915, 0.4043, 0.0002023, 0.7026, 0.0, 0.0, 0.0, 0.0, 0.0, 0.0, 0.0, 0.0, -0.9604, 0.9023, -0.6766, 0.9023, -0.6765, 0.9999, -0.9603, 0.9999, -0.2632, 0.9023, -0.1789, 0.9023, -0.1789, 0.9999, -0.2632, 0.9999, 0.0, 0.0, 0.0, 0.0, 0.0, 0.0, 0.0, 0.0, 0.09785, 0.8505, 0.09785, 0.7026, 0.0002023, 0.7026, 0.0002052, 0.8505, 0.0, 0.0, 0.0, 0.0, 0.0, 0.0, 0.0, 0.0, 0.0, 0.0, 0.0, 0.0, 0.0, 0.0, 0.0, 0.0, 0.0, 0.0, 0.0, 0.0, 0.0, 0.0, 0.0, 0.0, 0.9023, 1.224, 0.9023, -0.1839, 0.9999, -0.1839, 0.9999, 1.224, 0.7806, 0.9023, 1.125, 0.9023, 1.125, 0.9999, 0.7806, 0.9999, 0.4073, 0.9022, 1.816, 0.9022, 1.816, 0.9999, 0.4073, 0.9999, 0.0, 0.0, 0.0, 0.0, 0.0, 0.0, 0.0, 0.0, 0.0, 0.0, 0.0, 0.0, 0.0, 0.0, 0.0, 0.0, 0.0, 0.0, 0.0, 0.0, 0.0, 0.0, 0.0, 0.0, -0.6766, 0.9023, -0.3829, 0.9023, -0.3829, 0.9999, -0.6765, 0.9999, 0.0, 0.0, 0.0, 0.0, 0.0, 0.0, 0.0, 0.0, 0.0, 0.0, 0.0, 0.0, 0.0, 0.0, 0.0, 0.0, -0.1249, 0.9023, 0.9697, 0.9023, 0.9697, 0.9999, -0.1249, 0.9999, -0.01121, 0.9023, 0.1651, 0.9023, 0.1652, 0.9999, -0.01118, 0.9999, 0.0, 0.0, 0.0, 0.0, 0.0, 0.0, 0.0, 0.0, 0.0, 0.0, 0.0, 0.0, 0.0, 0.0, 0.0, 0.0, 0.0, 0.0, 0.0, 0.0, 0.0, 0.0, 0.0, 0.0, -0.609, 0.9023, -0.7953, 0.9023, -0.7953, 0.9999, -0.609, 0.9999, 0.0, 0.0, 0.0, 0.0, 0.0, 0.0, 0.0, 0.0, 0.0, 0.0, 0.0, 0.0, 0.0, 0.0, 0.0, 0.0, 0.0, 0.0, 0.0, 0.0, 0.0, 0.0, 0.0, 0.0, 0.0, 0.0, 0.0, 0.0, 0.0, 0.0, 0.0, 0.0, -3.297, 2.776, 4.65, 2.776, 4.65, 3.34, -3.297, 3.34, 0.0, 0.0, 0.0, 0.0, 0.0, 0.0, 0.0, 0.0, 0.0, 0.0, 0.0, 0.0, 0.0, 0.0, 0.0, 0.0, 0.0, 0.0, 0.0, 0.0, 0.0, 0.0, 0.0, 0.0, -0.01129, 0.2611, 0.1651, 0.2611, 0.1651, 0.9023, -0.01121, 0.9023, -0.1249, 0.2611, 0.9697, 0.2611, 0.9697, 0.9023, -0.1249, 0.9023, 0.0, 0.0, 0.0, 0.0, 0.0, 0.0, 0.0, 0.0, 0.0, 0.0, 0.0, 0.0, 0.0, 0.0, 0.0, 0.0, 0.0, 0.0, 0.0, 0.0, 0.0, 0.0, 0.0, 0.0, 0.0, 0.0, 0.0, 0.0, 0.0, 0.0, 0.0, 0.0, 0.0, 0.0, 0.0, 0.0, 0.0, 0.0, 0.0, 0.0, 0.4073, 0.2611, 1.816, 0.2611, 1.816, 0.9022, 0.4073, 0.9022, 0.7806, 0.2611, 1.125, 0.2611, 1.125, 0.9023, 0.7806, 0.9023, 0.2611, 1.224, 0.2611, -0.1839, 0.9023, -0.1839, 0.9023, 1.224, 0.0, 0.0, 0.0, 0.0, 0.0, 0.0, 0.0, 0.0, 0.0, 0.0, 0.0, 0.0, 0.0, 0.0, 0.0, 0.0, 0.0, 0.0, 0.0, 0.0, 0.0, 0.0, 0.0, 0.0, 0.7389, 0.8504, 0.7389, 0.7025, 0.09785, 0.7026, 0.09785, 0.8505, 0.0, 0.0, 0.0, 0.0, 0.0, 0.0, 0.0, 0.0, -0.2632, 0.2611, -0.1789, 0.2611, -0.1789, 0.9023, -0.2632, 0.9023, -0.9639, 0.2611, -0.6801, 0.2611, -0.6766, 0.9023, -0.9604, 0.9023, 0.0, 0.0, 0.0, 0.0, 0.0, 0.0, 0.0, 0.0, 0.01626, 2.706e-05, -0.1705, 2.736e-05, -0.1704, 0.2893, -0.1705, 1.0, 0.01627, 1.0, 0.01631, 0.2893, -4.663, 1.998, -4.662, 1.658, -3.005, 1.658, -3.005, 1.999, 0.7388, -0.1114, 0.7387, -1.031, 0.09776, -1.031, 0.09781, -0.1109, 0.0, 0.0, 0.0, 0.0, 0.0, 0.0, 0.0, 0.0, 0.0, 0.0, 0.0, 0.0, 0.0, 0.0, 0.0, 0.0, 0.0, 0.0, 0.0, 0.0, 0.0, 0.0, 0.9201, 0.2611, 1.087, 0.2611, 1.087, 0.9023, 0.9201, 0.9023, 1.011, 0.2611, 0.3451, 0.2611, 0.3451, 0.9023, 1.011, 0.9023, 0.0, 0.0, 0.0, 0.0, 0.0, 0.0, 0.0, 0.0, 0.0, 0.0, 0.0, 0.0, 0.0, 0.0, 0.0, 0.0, 0.7389, 1.197, 0.7389, 0.9054, 0.09786, 0.9054, 0.09786, 1.197, 0.0, 0.0, 0.0, 0.0, 0.0, 0.0, 0.0, 0.0, -0.01093, 0.2611, 0.4073, 0.2611, 0.4073, 0.9022, -0.01092, 0.9022, -0.6166, 0.2611, -1.254, 0.2611, -1.254, 0.9023, -0.6166, 0.9023, -1.257, 0.2611, 0.9216, 0.2611, 0.9216, 0.9023, -1.257, 0.9023, 0.7389, 1.26, 0.7389, 1.197, 0.09786, 1.197, 0.09786, 1.26, 1.125, 0.2611, 1.458, 0.2611, 1.458, 0.9023, 1.125, 0.9023, 0.0, 0.0, 0.0, 0.0, 0.0, 0.0, 0.0, 0.0, 0.0, 0.0, 0.0, 0.0, 0.0, 0.0, 0.0, 0.0, 0.0, 0.0, 0.0, 0.0, 0.0, 0.0, 0.0, 0.0, 0.0, 0.0, 0.0, 0.0, 0.0, 0.0, 0.0, 0.0, 0.0, 0.0, 0.0, 0.0, 0.0, 0.0, 0.0, 0.0, 0.0, 0.0, 0.0, 0.0, 0.0, 0.0, 0.0, 0.0, 0.0, 0.0, 0.0, 0.0, 0.0, 0.0, 0.0, 0.0, 0.0, 0.0, 0.0, 0.0, 0.0, 0.0, 0.0, 0.0, 0.0, 0.0, 0.0, 0.0, 0.0, 0.0, 0.0, 0.0, 0.0, 0.0, 0.0, 0.0, 0.0, 0.0, 0.0, 0.0, 0.0, 0.0, 0.0, 0.0, 0.0, 0.0, 0.0, 0.0, 0.0, 0.0, 0.0, 0.0, 0.0, 0.0, 0.0, 0.0, 0.0, 0.0, 0.0, 0.0, 0.0, 0.0, 0.0, 0.0, 0.0, 0.0, 0.0, 0.0, 0.0, 0.0, 0.0, 0.0, 0.0, 0.0, 0.0, 0.0, 0.0, 0.0, 0.0, 0.0, 0.0, 0.0, 0.0, 0.0, 0.0, 0.0, 0.0, 0.0, 0.0, 0.0, 0.0, 0.0, 0.0, 0.0, 0.0, 0.0, 0.0, 0.0, 0.0, 0.0, 0.0, 0.0, 0.0, 0.0, 0.0, 0.0, 0.0, 0.0, 0.0, 0.0, 0.0, 0.0, 0.0, 0.0, 0.0, 0.0, 0.0, 0.0, 0.0, 0.0, 0.0, 0.0, 0.0, 0.0, 0.0, 0.0, 0.0, 0.0, 0.0, 0.0, 0.0, 0.0, 0.0, 0.0, 0.0, 0.0, 0.0, 0.0, 0.0, 0.0, 0.0, 0.0, 0.0, 0.0, 0.0, 0.0, 0.0, 0.0, 0.0, 0.0, 0.0, 0.0, 0.0, 0.0, 0.0, 0.0, 0.0, 0.0, 0.0, 0.0, 0.0, 0.0, 0.0, 0.0, 0.0, 0.0, 0.0, 0.0, 0.0, 0.0, 0.0, 0.0, 0.0, 0.0, 0.0, 0.0, 0.0, 0.0, 0.0, 0.0, 0.0, 0.0, 0.0, 0.0, 0.0, 0.0, 0.0, 0.0, 0.0, 0.0, 0.0, 0.0, 0.0, 0.0, 0.0, 0.0, 0.0, 0.0, 0.0, 0.0, 0.0, 0.0, 0.0, 0.0, 0.0, 0.0, 0.0, 0.0, 0.0, 0.0, 0.0, 0.0, 0.0, 0.0, 0.0, 0.0, 0.0, 0.0, 0.0, 0.0, 0.0, 0.0, 0.0, 0.0, 0.0, 0.0, 0.0, 0.0, 0.0, 0.0, 0.0, 0.0, 0.0, 0.0, 0.0, 0.0, 0.0, 0.0, 0.0, 0.0, 0.0, 0.0, 0.0, 0.0, 0.0, 0.0, 0.0, 0.0, 0.0, 0.0, 0.0, 0.0, 0.0, 0.0, 0.0, 0.0, 0.0, 0.0, 0.0, 0.0, 0.0, 0.0, 0.0, 0.0, 0.0, 0.0, 0.0, 0.0, 0.0, 0.0, 0.0, 0.0, 0.0, 0.0, 0.0, 0.0, 0.0, 0.0, 0.0, 0.0, 0.0, 0.0, 0.0, 0.0, 0.0, 0.0, 0.0, 0.0, 0.0, 0.0, 0.0, 0.0, 0.0, 0.0, 0.0, 0.0, 0.0, 0.0, 0.0, 0.0, 0.0, 0.0, 0.0, 0.0, 0.0, 0.0, 0.0, 0.0, 0.0, 0.0, 0.0, 0.0, 0.0, 0.0, 0.0, 0.0, 0.0, 0.0, 0.0, 0.0, 0.0, 0.0, 0.0, 0.0, 0.0, 0.0, 0.0, 0.0, 0.0, 0.0, 0.0, 0.0, 0.0, 0.0, 0.0, 0.0, 0.0, 0.0, 0.0, 0.0, 0.0, 0.0, 0.0, 0.0, 0.0, 0.0, 0.0, 0.0, 0.0, 0.0, 0.0, 0.0, 0.0, 0.0, 0.0, 0.0, 0.0, 0.0, 0.0, 0.0, 0.0, 0.0, 0.0, 0.0, 0.0, 0.0, 0.0, 0.0, 0.0, 0.0, 0.0, 0.0, 0.0, 0.0, 0.0, 0.0, 0.0, 0.0, 0.0, 0.0, 0.0, 0.0, 0.0, 0.0, 0.0, 0.0, 0.0, 0.0, 0.0, 0.0, 0.0, 0.0, 0.0, 0.0, 0.0, 0.0, 0.0, 0.0, 0.0, 0.0, 0.0, 0.0, 0.0, 0.0, 0.0, 0.0, 0.0, 0.0, 0.0, 0.0, 0.0, 0.0, 0.0, 0.0, 0.0, 0.0, 0.0, 0.0, 0.0, 0.0, 0.0, 0.0, 0.0, 0.0, 0.0, 0.0, 0.0, 0.0, 0.0, 0.0, 0.0, 0.0, 0.0, 0.0, 0.0, 0.0, 0.0, 0.0, 0.0, 0.0, 0.0, 0.0, 0.0, 0.0, 0.0, 0.0, 0.0, 0.0, 0.0, 0.0, 0.0, 0.0, 0.0, 0.0, 0.0, 0.0, -1.057, 0.2609, 0.6141, 0.2609, 0.6141, 0.8277, -1.057, 0.8277, 1.328, 0.9023, -0.4781, 0.9023, -0.4781, 0.9999, 1.328, 0.9999, 0.0, 0.0, 0.0, 0.0, 0.0, 0.0, 0.0, 0.0, 0.0, 0.0, 0.0, 0.0, 0.0, 0.0, 0.0, 0.0, 0.0, 0.0, 0.0, 0.0, 0.0, 0.0, 0.0, 0.0, 0.0, 0.0, 0.0, 0.0, 0.0, 0.0, 0.0, 0.0, 0.9023, -0.1839, 0.9023, -0.602, 0.9999, -0.6019, 0.9999, -0.1839, 0.0, 0.0, 0.0, 0.0, 0.0, 0.0, 0.0, 0.0, -0.1182, 0.9023, -0.7996, 0.9023, -0.7996, 1.0, -0.1182, 1.0, 0.1651, 0.9023, 0.2306, 0.9023, 0.2306, 0.9999, 0.1652, 0.9999, 3.485, 3.097, 4.676, 3.097, 4.676, 3.651, 3.485, 3.651, 1.073, 0.9022, 1.2, 0.9022, 1.2, 0.9999, 1.073, 0.9999, -4.074, 2.931, -2.593, 2.931, -2.593, 3.485, -4.074, 3.485, 0.0, 0.0, 0.0, 0.0, 0.0, 0.0, 0.0, 0.0, 0.0, 0.0, 0.0, 0.0, 0.0, 0.0, 0.0, 0.0, 0.0, 0.0, 0.0, 0.0, 0.0, 0.0, 0.0, 0.0, 0.6067, 0.2596, 1.887, 0.2596, 1.887, 0.829, 0.6067, 0.829, -0.4172, 0.9023, 0.3736, 0.9023, 0.3736, 0.9999, -0.4172, 0.9999, 0.3451, 0.9023, 0.2196, 0.9023, 0.2196, 1.0, 0.3451, 1.0, 0.8164, 0.9023, 1.073, 0.9022, 1.073, 0.9999, 0.8164, 0.9999, 0.0, 0.0, 0.0, 0.0, 0.0, 0.0, 0.0, 0.0, 0.0, 0.0, 0.0, 0.0, 0.0, 0.0, 0.0, 0.0, 0.0, 0.0, 0.0, 0.0, 0.0, 0.0, 0.0, 0.0, 0.0, 0.0, 0.0, 0.0, 0.0, 0.0, 0.0, 0.0, -0.5195, 0.9023, -0.4498, 0.9023, -0.4498, 0.9999, -0.5195, 0.9999, 0.0, 0.0, 0.0, 0.0, 0.0, 0.0, 0.0, 0.0, 1.144, 0.9023, 0.7111, 0.9023, 0.7111, 0.9999, 1.144, 0.9999, -5.505, 2.931, -4.074, 2.931, -4.074, 3.485, -5.505, 3.485, 1.568, 0.9023, 1.707, 0.9023, 1.707, 0.9999, 1.568, 0.9999, 0.3312, 0.9023, 0.7806, 0.9023, 0.7806, 0.9999, 0.3313, 0.9999, -0.6318, 0.9023, -0.4172, 0.9023, -0.4172, 0.9999, -0.6318, 0.9999, -0.724, 0.9023, -0.651, 0.9023, -0.6509, 0.9999, -0.724, 0.9999, 0.6419, 2.927, -0.8301, 2.927, -0.8301, 3.494, 0.6419, 3.494, 0.9023, -0.602, 0.9023, -0.6915, 0.9999, -0.6915, 0.9999, -0.6019, 0.0, 0.0, 0.0, 0.0, 0.0, 0.0, 0.0, 0.0, 0.0, 0.0, 0.0, 0.0, 0.0, 0.0, 0.0, 0.0, 0.7111, 0.9023, 0.6171, 0.9023, 0.6171, 0.9999, 0.7111, 0.9999, -0.3829, 0.9023, 0.0004583, 0.9023, 0.0004428, 0.9999, -0.3829, 0.9999, 0.0, 0.0, 0.0, 0.0, 0.0, 0.0, 0.0, 0.0, 0.0, 0.0, 0.0, 0.0, 0.0, 0.0, 0.0, 0.0, 0.0, 0.0, 0.0, 0.0, 0.0, 0.0, 0.0, 0.0, 0.0, 0.0, 0.0, 0.0, 0.0, 0.0, 0.0, 0.0, 0.0, 0.0, 0.0, 0.0, 0.0, 0.0, 0.0, 0.0, 0.0, 0.0, 0.0, 0.0, 0.0, 0.0, 0.0, 0.0, 0.0, 0.0, 0.0, 0.0, 0.0, 0.0, 0.0, 0.0, 0.0, 0.0, 0.0, 0.0, 0.0, 0.0, 0.0, 0.0, 0.0, 0.0, 0.0, 0.0, 0.0, 0.0, 0.0, 0.0, 0.0, 0.0, 0.0, 0.0, 0.0, 0.0, 0.0, 0.0, 0.0, 0.0, 0.0, 0.0, 0.0, 0.0, 0.0, 0.0, 0.0, 0.0, 0.0, 0.0, 0.0, 0.0, 0.0, 0.0, 0.0, 0.0, 0.0, 0.0, 0.0, 0.0, 0.0, 0.0, 0.0, 0.0, 0.0, 0.0, 0.0, 0.0, 0.0, 0.0, 0.0, 0.0, 0.0, 0.0, 0.0, 0.0, 0.0, 0.0, 4.284, -5.155, 7.187, -5.155, 7.187, -4.717, 4.284, -4.717, 4.284, -2.672, 7.187, -2.672, 7.187, 1.316, 4.284, 1.316, 4.284, -4.717, 7.187, -4.717, 7.187, -2.672, 4.284, -2.672, 0.0, 0.0, 0.0, 0.0, 0.0, 0.0, 0.0, 0.0, 0.0, 0.0, 0.0, 0.0, 0.0, 0.0, 0.0, 0.0, 0.0, 0.0, 0.0, 0.0, 0.0, 0.0, 0.0, 0.0, 0.0, 0.0, 0.0, 0.0, 0.0, 0.0, 0.0, 0.0, 0.0, 0.0, 0.0, 0.0, 0.0, 0.0, 0.0, 0.0, -0.1789, 6.038e-05, 0.9201, 6.023e-05, 0.9201, 0.2611, -0.1789, 0.2611, 0.0, 0.0, 0.0, 0.0, 0.0, 0.0, 0.0, 0.0, 0.6171, 5.943e-05, -0.609, 5.969e-05, -0.609, 0.2611, 0.6171, 0.2611, 0.0, 0.0, 0.0, 0.0, 0.0, 0.0, 0.0, 0.0, 0.0, 0.0, 0.0, 0.0, 0.0, 0.0, 0.0, 0.0, -4.505, -0.93, -3.297, -0.93, -3.297, 2.776, -4.505, 2.776, -4.348, -0.5405, 3.485, -0.5405, 3.485, 3.097, -4.348, 3.097, 1.602, 0.2611, 1.328, 0.2611, 1.328, 0.9023, 1.602, 0.9023, 0.7389, 2.212, 0.7389, 2.087, 0.09786, 2.087, 0.09786, 2.212, 1.602, 5.999e-05, 1.328, 5.996e-05, 1.328, 0.2611, 1.602, 0.2611, -4.505, -2.439, -3.297, -2.439, -3.297, -0.93, -4.505, -0.93, 0.09786, 2.212, 0.09786, 2.087, 0.0002038, 2.087, 0.0002037, 2.212, 0.0, 0.0, 0.0, 0.0, 0.0, 0.0, 0.0, 0.0, -0.1789, 0.9023, 0.9201, 0.9023, 0.9201, 0.9999, -0.1789, 0.9999, 0.0, 0.0, 0.0, 0.0, 0.0, 0.0, 0.0, 0.0, 0.6171, 0.9023, -0.609, 0.9023, -0.609, 0.9999, 0.6171, 0.9999, -4.505, 2.776, -3.297, 2.776, -3.297, 3.34, -4.505, 3.34, 0.0, 0.0, 0.0, 0.0, 0.0, 0.0, 0.0, 0.0, -0.1789, 0.2611, 0.9201, 0.2611, 0.9201, 0.9023, -0.1789, 0.9023, 0.0, 0.0, 0.0, 0.0, 0.0, 0.0, 0.0, 0.0, 0.0, 0.0, 0.0, 0.0, 0.0, 0.0, 0.0, 0.0, 0.0, 0.0, 0.0, 0.0, 0.0, 0.0, 0.0, 0.0, 0.0, 0.0, 0.0, 0.0, 0.0, 0.0, 0.0, 0.0, 0.0, 0.0, 0.0, 0.0, 0.0, 0.0, 0.0, 0.0, 0.0, 0.0, 0.0, 0.0, 0.0, 0.0, 0.0, 0.0, 1.602, 0.9023, 1.328, 0.9023, 1.328, 0.9999, 1.602, 0.9999, -4.348, 3.097, 3.485, 3.097, 3.485, 3.651, -4.348, 3.651, 0.0, 0.0, 0.0, 0.0, 0.0, 0.0, 0.0, 0.0, 0.0, 0.0, 0.0, 0.0, 0.0, 0.0, 0.0, 0.0, 1.261, 0.006228, 1.074, 0.006235, 1.075, 0.2955, 1.078, 1.006, 1.264, 1.006, 1.262, 0.2955, 0.0, 0.0, 0.0, 0.0, 0.0, 0.0, 0.0, 0.0, 1.27, -0.06317, 1.411, -0.06317, 1.411, 0.0689, 1.27, 0.0689, -2.552, -1.166, -3.003, -1.166, -3.001, -5.154, -2.55, -5.154, 0.0, 0.0, 0.0, 0.0, 0.0, 0.0, 1.27, 0.0689, 1.411, 0.0689, 1.411, 0.6852, 1.27, 0.6852, 0.0, 0.0, 0.0, 0.0, 0.0, 0.0, 0.0, 0.0, 0.0, 0.0, 0.0, 0.0, 0.0, 0.0, 0.0, 0.0, 0.0, 0.0, 0.0, 0.0, 0.0, 0.0, 0.0, 0.0, 0.0, 0.0, 0.0, 0.0, 0.0, 0.0, 0.0, 0.0, 0.0, 0.0, 0.0, 0.0, 0.0, 0.0, 0.0, 0.0, 0.0, 0.0, 0.0, 0.0, 0.0, 0.0, 0.0, 0.0, 0.0, 0.0, 0.0, 0.0, 0.7539, 7.537e-05, 0.8164, 7.537e-05, 0.8164, 0.2611, 0.7539, 0.2611, 2.561, -1.164, -2.552, -1.166, -2.55, -5.154, 2.562, -5.151, 0.7539, 0.2611, 0.8164, 0.2611, 0.8164, 0.9023, 0.7539, 0.9023, 0.7539, 0.9023, 0.8164, 0.9023, 0.8164, 0.9999, 0.7539, 0.9999, 0.0, 0.0, 0.0, 0.0, 0.0, 0.0, 0.0, 0.0, 0.0, 0.0, 0.0, 0.0, 0.0, 0.0, 0.0, 0.0, 0.0, 0.0, 0.0, 0.0, 0.0, 0.0, 0.0, 0.0, 0.0, 0.0, 0.0, 0.0, 0.0, 0.0, 0.0, 0.0, 0.0, 0.0, 0.0, 0.0, 0.0, 0.0, 0.0, 0.0, 0.0, 0.0, 0.0, 0.0, 0.0, 0.0, 0.0, 0.0, 0.0, 0.0, 0.0, 0.0, 0.0, 0.0, 0.0, 0.0, 0.0, 0.0, 0.0, 0.0, 0.0, 0.0, 0.0, 0.0, -3.006, 5.85, -4.665, 5.85, -4.664, 4.718, -3.006, 4.719, 0.0, 0.0, 0.0, 0.0, 0.0, 0.0, 0.0, 0.0, -3.005, 3.634, -4.663, 3.633, -4.663, 2.802, -3.005, 2.802, -5.485, 1.998, -5.485, 2.801, -5.79, 2.801, -5.79, 1.998, -3.005, 2.802, -4.663, 2.802, -4.663, 1.998, -3.005, 1.999, -5.79, 1.998, -5.79, 2.801, -7.411, 2.8, -7.41, 1.997, -5.486, 4.718, -5.486, 5.849, -5.792, 5.849, -5.791, 4.717, 0.0, 0.0, 0.0, 0.0, 0.0, 0.0, 0.0, 0.0, -5.791, 3.632, -5.791, 4.717, -7.412, 4.717, -7.411, 3.632, -5.791, 4.717, -5.792, 5.849, -7.412, 5.848, -7.412, 4.717, 0.0, 0.0, 0.0, 0.0, 0.0, 0.0, 0.0, 0.0, -1.595, 1.858, -1.062, 1.858, -1.062, 2.322, -1.595, 2.322, 0.0, 0.0, 0.0, 0.0, 0.0, 0.0, 0.0, 0.0, 0.0, 0.0, 0.0, 0.0, 0.0, 0.0, 0.0, 0.0, 0.2114, 1.858, 0.9602, 1.858, 0.9602, 2.322, 0.2114, 2.322, 0.0, 0.0, 0.0, 0.0, 0.0, 0.0, 0.0, 0.0, 0.0, 0.0, 0.0, 0.0, 0.0, 0.0, 0.0, 0.0, 0.0, 0.0, 0.0, 0.0, 0.0, 0.0, 0.0, 0.0, 0.0, 0.0, 0.0, 0.0, 0.0, 0.0, 0.0, 0.0, 0.0, 0.0, 0.0, 0.0, 0.0, 0.0, 0.0, 0.0, 0.0, 0.0, 0.0, 0.0, 0.0, 0.0, 0.0, 0.0, 0.0, 0.0, 0.0, 0.0, 0.0, 0.0, 0.0, 0.0, 0.0, 0.0, 0.0, 0.0, 0.0, 0.0, 0.0, 0.0, 0.0, 0.0, 0.0, 0.0, 0.0, 0.0, 0.0, 0.0, 0.0, 0.0, 0.0, 0.0, 0.0, 0.0, 0.0, 0.0, 0.0, 0.0, 0.0, 0.0, 0.0, 0.0, 0.0, 0.0, 0.0, 0.0, 0.0, 0.0, 0.0, 0.0, 0.0, 0.0, 0.0, 0.0, 0.0, 0.0, 0.0, 0.0, 0.0, 0.0, 0.0, 0.0, 0.0, 0.0, 0.0, 0.0, 0.0, 0.0, 0.0, 0.0, 0.0, 0.0, 0.0, 0.0, 0.0, 0.0, 0.0, 0.0, 0.0, 0.0, 0.0, 0.0, 0.0118, -0.3408, 0.1043, -0.3408, 0.1043, 0.8936, 0.0118, 0.8936, -0.3263, -0.1585, 1.27, -0.1586, 1.27, -0.06317, -0.3263, -0.06316, -4.662, 1.658, -5.484, 1.657, -5.484, 1.316, -4.662, 1.316, 0.0, 0.0, 0.0, 0.0, 0.0, 0.0, 0.0, 0.0, 1.311, -0.3408, 1.494, -0.3408, 1.494, 0.8936, 1.311, 0.8936, -0.4139, -0.3408, 0.0118, -0.3408, 0.0118, 0.8936, -4.663, 1.998, -4.663, 2.802, -5.485, 2.801, -5.485, 1.998, -4.664, 4.718, -4.665, 5.85, -5.486, 5.849, -5.486, 4.718, 0.0, 0.0, 0.0, 0.0, 0.0, 0.0, 0.0, 0.0, 0.0, 0.0, 0.0, 0.0, 0.0, 0.0, 0.0, 0.0, 0.0, 0.0, 0.0, 0.0, 0.0, 0.0, -3.005, 1.658, -4.662, 1.658, -4.662, 1.316, -3.004, 1.317, 0.0, 0.0, 0.0, 0.0, 0.0, 0.0, 0.0, 0.0, 0.0, 0.0, 0.0, 0.0, 0.0, 0.0, 0.0, 0.0, 0.0, 0.0, 0.0, 0.0, 0.0, 0.0, 0.0, 0.0, 0.0, 0.0, 0.0, 0.0, 0.0, 0.0, 0.0, 0.0, 0.0, 0.0, 0.0, 0.0, 0.0, 0.0, 0.0, 0.0, 0.0, 0.0, 0.0, 0.0, 0.0, 0.0, 0.0, 0.0, 0.0, 0.0, 0.0, 0.0, 0.0, 0.0, 0.0, 0.0, 0.0, 0.0, 0.0, 0.0, 0.0, 0.0, 0.0, 0.0, 0.0, 0.0, 0.0, 0.0, 0.0, 0.0, 0.0, 0.0, 0.0, 0.0, 0.0, 0.0, 0.0, 0.0, 0.0, 0.0, -0.4114, -0.1585, -0.3263, -0.1585, -0.3263, -0.06316, -0.4114, -0.06316, 0.0, 0.0, 0.0, 0.0, 0.0, 0.0, 0.0, 0.0, 0.0, 0.0, 0.0, 0.0, 0.0, 0.0, 0.0, 0.0, 0.0, 0.0, 0.0, 0.0, 0.0, 0.0, 0.0, 0.0, 0.0, 0.0, 0.0, 0.0, 0.0, 0.0, 0.0, 0.0, 0.0, 0.0, 0.0, 0.0, 0.0, 0.0, 0.0, 0.0, 0.0, 0.0, 0.0, 0.0, 0.0, 0.0, 0.0, 0.0, 0.0, 0.0, -2.593, -2.19, -0.6598, -2.19, -0.6597, -0.7083, -2.593, -0.7083, -0.1006, 8.312e-05, -0.01093, 8.306e-05, -0.01093, 0.2611, -0.1006, 0.2611, 0.875, -2.318, 2.508, -2.318, 2.508, -0.8003, 0.875, -0.8003, -0.6749, 4.759e-05, 0.9003, 4.748e-05, 0.9003, 0.2611, -0.6749, 0.2611, -0.6598, -2.19, 1.349, -2.19, 1.349, -0.7083, -0.6597, -0.7083, 0.9999, 2.087, 0.9999, 1.26, 0.7389, 1.26, 0.7389, 2.087, 0.0006603, -0.6943, 0.0006738, -0.759, 0.2615, -0.758, 0.2615, -0.6934, 0.9999, 1.197, 0.9999, 0.9054, 0.7389, 0.9054, 0.7389, 1.197, 0.0, 0.0, 0.0, 0.0, 0.0, 0.0, 0.0, 0.0, 1.011, 4.596e-05, 0.3451, 4.596e-05, 0.3451, 0.2611, 1.011, 0.2611, 0.9201, 6.023e-05, 1.087, 6.023e-05, 1.087, 0.2611, 0.9201, 0.2611, 0.0, 0.0, 0.0, 0.0, 0.0, 0.0, 0.0, 0.0, -0.9656, 8.985e-05, -0.6818, 5.507e-05, -0.6801, 0.2611, -0.9639, 0.2611, 0.0, 0.0, 0.0, 0.0, 0.0, 0.0, 0.0, 0.0, 0.0, 0.0, 0.0, 0.0, 0.0, 0.0, 0.0, 0.0, 0.7806, 5.507e-05, 1.125, 5.504e-05, 1.125, 0.2611, 0.7806, 0.2611, 0.0, 0.0, 0.0, 0.0, 0.0, 0.0, 0.0, 0.0, 0.0, 0.0, 0.0, 0.0, 0.0, 0.0, 0.0, 0.0, -0.651, 6.059e-05, -0.2632, 6.038e-05, -0.2632, 0.2611, -0.651, 0.2611, 0.0, 0.0, 0.0, 0.0, 0.0, 0.0, 0.0, 0.0, 0.0, 0.0, 0.0, 0.0, 0.0, 0.0, 0.0, 0.0, 0.0, 0.0, 0.0, 0.0, 0.0, 0.0, 0.0, 0.0, -0.1653, 8.315e-05, -0.1006, 8.312e-05, -0.1006, 0.2611, -0.1653, 0.2611, 0.0, 0.0, 0.0, 0.0, 0.0, 0.0, 0.0, 0.0, 0.9999, 0.9054, 0.9999, 0.8504, 0.7389, 0.8504, 0.7389, 0.9054, 0.0, 0.0, 0.0, 0.0, 0.0, 0.0, 0.0, 0.0, 0.0, 0.0, 0.0, 0.0, 0.0, 0.0, 0.0, 0.0, 0.0, 0.0, 0.0, 0.0, 0.0, 0.0, -0.1653, 0.2611, -0.1006, 0.2611, -0.1005, 0.9022, -0.1653, 0.9022, 0.0, 0.0, 0.0, 0.0, 0.0, 0.0, 0.0, 0.0, 0.001002, 0.2612, 0.3992, 0.2612, 0.3987, 0.9023, 0.0004583, 0.9023, 0.0, 0.0, 0.0, 0.0, 0.0, 0.0, 0.0, 0.0, -0.1356, 0.2611, 0.3312, 0.2611, 0.3312, 0.9023, -0.1356, 0.9023, 0.7388, 0.4037, 0.7388, 0.331, 0.09783, 0.3316, 0.09784, 0.4042, 0.0, 0.0, 0.0, 0.0, 0.0, 0.0, 0.0, 0.0, 0.875, -0.8003, 2.508, -0.8003, 2.508, 2.927, 0.875, 2.927, -0.6597, -0.7083, 1.349, -0.7083, 1.349, 2.931, -0.6597, 2.931, 0.2615, -0.6934, 0.2615, -0.758, 0.9023, -0.7562, 0.9023, -0.6915, 0.0, 0.0, 0.0, 0.0, 0.0, 0.0, 0.0, 0.0, 0.0, 0.0, 0.0, 0.0, 0.0, 0.0, 0.0, 0.0, 0.0, 0.0, 0.0, 0.0, 0.0, 0.0, 0.0, 0.0, 0.0, 0.0, 0.0, 0.0, 0.0, 0.0, 0.0, 0.0, 0.0, 0.0, 0.0, 0.0, -0.1182, 4.596e-05, -0.7996, 4.596e-05, -0.7996, 0.2611, -0.1182, 0.2611, 3.485, -2.021, 4.676, -2.021, 4.676, -0.5405, 3.485, -0.5405, 0.9998, 0.4035, 0.9998, 0.3308, 0.7388, 0.331, 0.7388, 0.4037, -4.074, -2.19, -2.593, -2.19, -2.593, -0.7083, -4.074, -0.7083, 0.0, 0.0, 0.0, 0.0, 0.0, 0.0, 0.0, 0.0, -0.1356, 5.513e-05, 0.3312, 5.516e-05, 0.3312, 0.2611, -0.1356, 0.2611, 2.62, -1.41, 2.62, -1.186, 1.899, -1.186, 1.347, -1.186, 1.347, -1.41, 1.899, -1.41, 0.3451, 4.596e-05, 0.2196, 4.596e-05, 0.2196, 0.2611, 0.3451, 0.2611, 0.0, 0.0, 0.0, 0.0, 0.0, 0.0, 0.0, 0.0, 0.0, 0.0, 0.0, 0.0, 0.0, 0.0, 0.0, 0.0, 0.001224, 0.0001954, 0.3995, 0.0002017, 0.3992, 0.2612, 0.001002, 0.2612, 0.0, 0.0, 0.0, 0.0, 0.0, 0.0, 0.0, 0.0, 0.0, 0.0, 0.0, 0.0, 0.0, 0.0, 0.0, 0.0, 0.0, 0.0, 0.0, 0.0, 0.0, 0.0, 0.0, 0.0, -5.505, -2.19, -4.074, -2.19, -4.074, -0.7083, -5.505, -0.7083, 0.3312, 5.516e-05, 0.7806, 5.507e-05, 0.7806, 0.2611, 0.3312, 0.2611, 0.6423, -2.312, -0.8298, -2.312, -0.8301, -0.7964, 0.642, -0.7964, 0.0006417, -0.6048, 0.0006603, -0.6943, 0.2615, -0.6934, 0.2615, -0.6038, 0.0, 0.0, 0.0, 0.0, 0.0, 0.0, 0.0, 0.0, -3.297, -2.439, 4.65, -2.439, 4.65, -0.93, -3.297, -0.93, -0.651, 0.2611, -0.2632, 0.2611, -0.2632, 0.9023, -0.651, 0.9023, 0.0, 0.0, 0.0, 0.0, 0.0, 0.0, 0.0, 0.0, -1.062, -1.192, -0.5094, -1.192, -0.5094, 1.858, -1.062, 1.858, -1.595, -1.192, -1.062, -1.192, -1.062, 1.858, -1.595, 1.858, -0.5094, -1.192, 0.2114, -1.192, 0.2114, 1.858, -0.5094, 1.858, 0.2114, -1.192, 0.9602, -1.192, 0.9602, 1.858, 0.2114, 1.858, 0.0, 0.0, 0.0, 0.0, 0.0, 0.0, 0.0, 0.0, 0.0, 0.0, 0.0, 0.0, 0.0, 0.0, 0.0, 0.0, 0.1043, -0.3408, 1.311, -0.3408, 1.311, 0.8936, 0.1043, 0.8936, 0.9999, 2.212, 0.9999, 2.087, 0.7389, 2.087, 0.7389, 2.212, -4.348, -2.021, 3.485, -2.021, 3.485, -0.5405, -4.348, -0.5405, 1.27, -0.1586, 1.411, -0.1586, 1.411, -0.06317, 1.27, -0.06317, 0.0, 0.0, 0.0, 0.0, 0.0, 0.0, 0.0, 0.0, 0.09784, 0.4042, 0.09783, 0.3316, 0.0001885, 0.3316, 0.0001915, 0.4043, 0.0, 0.0, 0.0, 0.0, 0.0, 0.0, 0.0, 0.0, 0.875, 2.927, 2.508, 2.927, 2.508, 3.495, 0.875, 3.495, -0.6597, 2.931, 1.349, 2.931, 1.349, 3.485, -0.6597, 3.485, 0.9023, -0.6915, 0.9023, -0.7562, 0.9999, -0.7562, 0.9999, -0.6915, 0.0, 0.0, 0.0, 0.0, 0.0, 0.0, 0.0, 0.0, -0.651, 0.9023, -0.2632, 0.9023, -0.2632, 0.9999, -0.6509, 0.9999, -0.1653, 0.9022, -0.1005, 0.9022, -0.1005, 0.9999, -0.1653, 0.9999, -0.1356, 0.9023, 0.3312, 0.9023, 0.3313, 0.9999, -0.1356, 0.9999, 0.0, 0.0, 0.0, 0.0, 0.0, 0.0, 0.0, 0.0, 0.0004583, 0.9023, 0.3987, 0.9023, 0.3987, 0.9999, 0.0004428, 0.9999])
me_cube_001.materials.append(mat_tilefloor)
me_cube_001.materials.append(mat_wall)
me_cube_001.materials.append(mat_woodenfloor)
me_cube_001.materials.append(mat_bathroomfloor)
me_cube_001.materials.append(mat_bathroomwal)
me_cube_001.use_remesh_preserve_volume = False
me_cube_001.use_remesh_preserve_attributes = False
me_cube_001.use_mirror_vertex_groups = False
me_cube_001.update()

# ---- objects
ob_lamp_003 = bpy.data.objects.new('Lamp.003', light_lamp)
ob_lamp_002 = bpy.data.objects.new('Lamp.002', light_lamp)
ob_lamp_001 = bpy.data.objects.new('Lamp.001', light_lamp)
ob_cube_001 = bpy.data.objects.new('Cube.001', me_cube_002)
ob_cube = bpy.data.objects.new('Cube', me_cube_001)
ob_lamp = bpy.data.objects.new('Lamp', light_lamp)
ob_camera = bpy.data.objects.new('Camera', cam_camera)

# ---- transforms, parenting, visibility, modifiers, constraints
ob_lamp_003.location = (-4.37, -2.226, 28.81)
ob_lamp_003.rotation_euler = (0.6503, 0.05522, 1.866)
ob_lamp_003.lock_rotations_4d = False
ob_lamp_003.empty_display_type = 'ARROWS'
ob_lamp_003.color = (0.0, 0.0, 0.0, 0.0)
ob_lamp_003.lineart.crease_threshold = 0.0
ob_lamp_002.location = (-9.084, 17.01, 7.942)
ob_lamp_002.rotation_euler = (0.6503, 0.05522, 1.866)
ob_lamp_002.lock_rotations_4d = False
ob_lamp_002.empty_display_type = 'ARROWS'
ob_lamp_002.color = (0.0, 0.0, 0.0, 0.0)
ob_lamp_002.lineart.crease_threshold = 0.0
ob_lamp_001.location = (7.442, -14.87, 4.221)
ob_lamp_001.rotation_euler = (0.6503, 0.05522, 1.866)
ob_lamp_001.lock_rotations_4d = False
ob_lamp_001.empty_display_type = 'ARROWS'
ob_lamp_001.color = (0.0, 0.0, 0.0, 0.0)
ob_lamp_001.lineart.crease_threshold = 0.0
ob_cube_001.location = (-4.631, 22.53, 0.5944)
ob_cube_001.scale = (0.5, 0.5, 0.5)
ob_cube_001.lineart.crease_threshold = 0.0
ob_cube.location = (-2.582, -19.17, 0.0)
ob_cube.scale = (1.0, 1.0, 0.1766)
ob_cube.lineart.crease_threshold = 0.0
ob_lamp.location = (4.076, 6.136, 5.904)
ob_lamp.rotation_euler = (0.6503, 0.05522, 1.866)
ob_lamp.lock_rotations_4d = False
ob_lamp.empty_display_type = 'ARROWS'
ob_lamp.color = (0.0, 0.0, 0.0, 0.0)
ob_lamp.lineart.crease_threshold = 0.0
ob_camera.location = (-1.513, 5.853, 41.89)
ob_camera.rotation_euler = (-0.049, -4.703e-07, -2.522e-06)
ob_camera.lock_rotations_4d = False
ob_camera.empty_display_type = 'ARROWS'
ob_camera.color = (0.0, 0.0, 0.0, 0.0)
ob_camera.display_type = 'WIRE'
ob_camera.lineart.crease_threshold = 0.0

# ---- collection membership
col_collection_1.objects.link(ob_lamp_003)
col_collection_1.objects.link(ob_lamp_002)
col_collection_1.objects.link(ob_lamp_001)
col_collection_1.objects.link(ob_cube_001)
col_collection_1.objects.link(ob_cube)
col_collection_1.objects.link(ob_lamp)
col_collection_1.objects.link(ob_camera)

# ---- scene / render settings (as saved in the file)
scene.camera = ob_camera
scene.frame_start = 1; scene.frame_end = 250; scene.frame_set(1)
scene.render.engine = 'BLENDER_EEVEE_NEXT'
scene.render.resolution_percentage = 50
scene.render.dither_intensity = 0.0
scene.cycles.use_denoising = False
scene.cycles.samples = 10
scene.cycles.sampling_pattern = 'TABULATED_SOBOL'
scene.cycles.light_sampling_threshold = 0.0
scene.cycles.use_adaptive_sampling = False
scene.cycles.use_light_tree = False
scene.cycles.blur_glossy = 0.0
scene.cycles.volume_bounces = 1
scene.cycles.pixel_filter_type = 'GAUSSIAN'
scene.cycles.sample_clamp_indirect = 0.0
scene.view_settings.view_transform = 'Standard'
bpy.context.view_layer.update()
